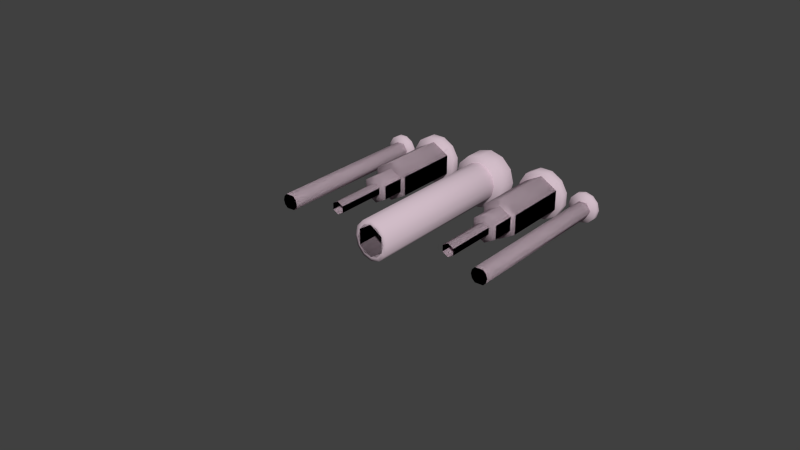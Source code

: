 # Source: pipe.blend  (saved by Blender 2.74.0; exported with 4.5.12 LTS)
import bpy
from mathutils import Matrix  # noqa: F401  (used for matrix-valued properties, if any)

bpy.ops.wm.read_factory_settings(use_empty=True)
scene = bpy.context.scene
scene.name = 'pipe.qc'

# ---- collections
col_collection_1 = bpy.data.collections.new('Collection 1'); scene.collection.children.link(col_collection_1)
col_collection_3 = bpy.data.collections.new('Collection 3'); scene.collection.children.link(col_collection_3)
col_collection_4 = bpy.data.collections.new('Collection 4'); scene.collection.children.link(col_collection_4)
col_collection_11 = bpy.data.collections.new('Collection 11'); scene.collection.children.link(col_collection_11)

# ---- materials (node trees are filled in below, after node groups)
mat_laser_emitter = bpy.data.materials.new('Laser_emitter')
mat_laser_emitter.alpha_threshold = 0.0
mat_laser_emitter.use_transparent_shadow = False
mat_laser_emitter.diffuse_color = (0.6343, 0.5032, 0.5725, 1.0)
mat_laser_emitter.roughness = 0.5
mat_wall_glass = bpy.data.materials.new('wall_glass')
mat_wall_glass.alpha_threshold = 0.0
mat_wall_glass.use_transparent_shadow = False
mat_wall_glass.diffuse_color = (0.8263, 0.9748, 0.5446, 1.0)
mat_wall_glass.roughness = 0.5

# ---- material node trees

# ---- world
world_world = bpy.data.worlds.new('World'); scene.world = world_world
world_world.color = (0.05088, 0.05088, 0.05088)
world_world.use_sun_shadow = False
world_world.sun_shadow_jitter_overblur = 0.0
world_world.cycles.sampling_method = 'MANUAL'
world_world.cycles.sample_map_resolution = 256

# ---- meshes
me_laser_emitter_center_reference = bpy.data.meshes.new('laser_emitter_center_reference')
me_laser_emitter_center_reference.from_pydata([(-11.21, -26.32, -0.458), (-11.21, -26.32, 0.2605), (-11.21, -26.32, -0.2083), (-11.17, -26.35, 0.5102), (-10.79, -26.55, 0.3046), (-11.14, -26.36, 0.3046), (-10.76, -26.57, 0.5102), (-11.14, -26.36, 0.4662), (-11.17, -26.35, 0.2605), (-11.17, -26.35, -0.2083), (-11.14, -26.36, -0.4139), (-10.79, -26.55, -0.2524), (-10.76, -26.57, -0.458), (-10.76, -26.57, -0.2083), (-10.76, -26.57, 0.2605), (-10.72, -26.59, 0.2605), (-0.5511, -26.22, -3.333), (-0.5511, -26.22, -3.496), (0.3754, -31.04, -3.496), (-0.5511, -31.04, -3.496), (0.3754, -26.22, -3.496), (0.3754, -31.04, -3.333), (-10.98, -26.88, -0.4139), (-11.32, -26.7, -0.2524), (-11.17, -26.35, -0.458), (-0.5511, -31.04, -3.333), (-0.6313, -1.906, -3.567), (-0.6313, -1.906, -3.261), (0.4556, -1.906, -3.261), (0.4556, -1.906, -3.567), (0.4556, -26.22, -3.567), (-10.72, -26.59, -0.458), (-10.72, -26.59, -0.2083), (-3.953, -31.09, 0.4081), (-3.48, -31.31, 0.4081), (-3.871, -30.97, 0.4081), (-6.631, -21.28, -1.502), (-3.398, -31.19, -0.3929), (-3.398, -31.19, -0.2459), (-3.871, -30.97, -0.3929), (-3.398, -31.19, 0.261), (-3.48, -31.31, 0.261), (1.581, -31.03, -2.463), (-0.001417, -31.03, -2.928), (-0.001417, -31.41, -2.839), (-0.8262, -31.03, -2.809), (-2.214, -31.03, -1.917), (-2.664, -31.03, -1.216), (-2.584, -31.41, -1.179), (-2.811, -31.41, -0.4041), (-2.584, -31.41, 1.179), (-1.536, -31.41, 2.388), (-2.214, -31.03, 1.917), (-1.584, -31.03, 2.463), (-0.8012, -31.41, 2.724), (-0.8262, -31.03, 2.809), (-0.001417, -31.41, 2.839), (0.7984, -31.41, 2.724), (1.533, -31.41, 2.388), (2.211, -31.03, 1.917), (2.144, -31.41, 1.859), (2.661, -31.03, 1.216), (2.896, -31.03, -0.4167), (2.211, -31.03, -1.917), (1.533, -31.41, -2.388), (-3.287, -31.34, -0.4724), (-2.811, -31.41, 0.4039), (-3.02, -31.34, 1.379), (-1.796, -31.34, 2.792), (-2.51, -31.34, 2.173), (-2.147, -31.41, 1.859), (-0.9365, -31.34, 3.184), (-0.001417, -31.34, 3.319), (2.507, -31.34, 2.173), (2.581, -31.41, 1.179), (2.809, -31.41, 0.4039), (3.018, -31.34, -1.379), (2.809, -31.41, -0.4041), (2.581, -31.41, -1.179), (2.144, -31.41, -1.859), (1.793, -31.34, -2.792), (0.7984, -31.41, -2.724), (-1.536, -31.41, -2.388), (-0.8012, -31.41, -2.724), (-1.796, -31.34, -2.792), (-0.9365, -31.34, -3.185), (-2.147, -31.41, -1.859), (-0.6313, -26.22, -3.261), (-0.6313, -26.22, -3.567), (0.3754, -26.22, -3.333), (0.4556, -26.22, -3.261), (-0.811, -20.25, 7.994), (-0.811, -20.56, 7.426), (0.2625, -26.88, 11.01), (0.8142, -20.56, 7.426), (-0.4844, -26.7, 11.36), (-0.3165, -26.88, 11.01), (-0.4256, -31.19, 3.442), (0.2917, -26.44, 11.3), (0.2917, -26.67, 11.43), (0.4071, -31.19, 3.442), (0.2542, -31.19, 3.442), (-0.2885, -26.67, 11.43), (-0.2885, -26.77, 10.7), (11.54, -1.329, -0.2519), (11.54, -1.329, 0.8552), (9.627, -10.66, 0.8552), (10.59, -10.66, 1.409), (10.59, -1.329, 1.409), (11.54, -10.66, 0.8552), (11.54, -10.66, -0.2519), (10.59, -1.329, -0.8055), (9.627, -1.329, 0.8552), (9.627, -10.66, -0.2519), (10.59, -10.66, -0.8055), (9.627, -1.329, -0.2519), (-9.568, -1.329, -0.2519), (-9.568, -10.66, 0.8552), (-0.6381, -20.56, 7.426), (0.0, 11.04, 0.0), (0.0, 11.19, 4.48), (3.88, 11.19, 2.24), (2.24, 11.19, 3.88), (4.48, 11.19, 0.0), (0.0, 11.19, -4.48), (-3.88, 11.19, -2.24), (-0.2885, -27.0, 10.83), (-7.955, -20.25, 0.614), (-7.955, -20.25, 0.7803), (-7.387, -20.56, 0.614), (-7.387, -20.56, 0.7803), (12.69, 2.0, 1.451), (8.699, -1.999, 1.451), (12.69, -1.999, 1.451), (10.69, -2.194, 0.2995), (10.69, -1.999, -2.004), (12.69, 2.0, -0.8524), (12.69, -1.999, -0.8524), (10.69, 2.0, -2.004), (8.699, -1.999, -0.8524), (0.4488, -31.12, -4.011), (0.2125, -30.94, -3.891), (-0.2885, -26.44, -11.29), (0.4071, -31.31, -3.519), (-14.99, -15.54, -0.9824), (-14.99, -15.54, 1.0), (-13.34, 12.99, -1.342), (-10.5, 12.99, -2.983), (-10.5, 1.832, -2.983), (-10.98, -26.88, -0.2524), (-10.79, -26.55, -0.4139), (-11.32, -26.7, -0.4139), (-11.14, -26.36, -0.2524), (-7.978, -20.06, -0.6297), (-8.107, -20.38, -0.6297), (-7.666, -19.93, -0.6297), (0.4017, -31.0, 3.299), (0.8029, -31.0, 3.299), (0.8029, -31.43, 3.299), (0.4017, -31.43, 3.299), (0.4017, -31.0, 3.941), (0.4017, -31.12, 3.941), (0.8029, -31.12, 3.941), (0.8029, -31.0, 3.941), (0.2584, -31.43, 3.289), (0.2584, -31.43, 3.762), (-0.2574, -31.0, 3.289), (-0.2574, -31.43, 3.289), (-0.2574, -31.43, 3.762), (0.2584, -31.0, 3.289), (-0.2574, -31.0, 3.762), (0.2584, -31.0, 3.762), (-0.8019, -31.43, 3.551), (-0.4007, -31.12, 3.941), (-0.8019, -31.43, 3.299), (-0.4007, -31.43, 3.551), (-0.4007, -31.43, 3.299), (-0.8019, -31.0, 3.941), (-8.33, -20.69, 0.3981), (-8.33, -20.69, -0.401), (3.284, -31.03, -0.4724), (2.507, -31.03, -2.174), (2.661, -31.03, -1.216), (0.8233, -31.03, -2.809), (-0.9365, -31.03, 3.184), (-0.001417, -31.03, 2.927), (0.8233, -31.03, 2.809), (1.581, -31.03, 2.463), (2.896, -31.03, 0.4165), (-1.584, -31.03, -2.463), (-1.796, -31.03, -2.792), (-3.02, -31.03, -1.379), (-2.899, -31.03, -0.4167), (-2.899, -31.03, 0.4165), (-3.287, -31.03, 0.4722), (-2.664, -31.03, 1.216), (-2.51, -31.03, 2.173), (-1.796, -31.03, 2.792), (0.9336, -31.34, -3.185), (-0.001417, -31.34, -3.319), (-0.001417, -31.03, -3.319), (0.9336, -31.03, -3.185), (-0.9365, -31.03, -3.185), (-2.51, -31.03, -2.174), (-2.51, -31.34, -2.174), (-3.287, -31.03, -0.4724), (-3.02, -31.34, -1.379), (-3.287, -31.34, 0.4722), (-3.02, -31.03, 1.379), (0.9336, -31.03, 3.184), (-0.001417, -31.03, 3.319), (0.9336, -31.34, 3.184), (1.793, -31.34, 2.792), (1.793, -31.03, 2.792), (3.018, -31.34, 1.379), (2.507, -31.03, 2.173), (3.284, -31.34, 0.4722), (3.018, -31.03, 1.379), (3.284, -31.34, -0.4724), (3.284, -31.03, 0.4722), (3.018, -31.03, -1.379), (2.507, -31.34, -2.174), (1.793, -31.03, -2.792), (0.8594, -21.12, 7.591), (0.8142, -21.06, 7.696), (0.8594, -20.69, 8.369), (0.6414, -20.75, 8.264), (-0.811, -21.06, 7.696), (-0.6381, -20.75, 8.264), (-0.4137, -20.69, 8.369), (0.6007, -26.75, 10.68), (0.2917, -27.0, 10.83), (0.2917, -26.77, 10.7), (-4.48, 14.35, 0.0), (-3.88, 14.35, 2.24), (-3.88, 11.19, 2.24), (-2.24, 11.19, 3.88), (-2.24, 14.35, 3.88), (0.0, 14.35, 4.48), (2.24, 14.35, 3.88), (3.88, 14.35, 2.24), (3.88, 11.19, -2.24), (4.48, 14.35, 0.0), (3.88, 14.35, -2.24), (2.24, 11.19, -3.88), (2.24, 14.35, -3.88), (0.0, 14.35, -4.48), (-2.24, 14.35, -3.88), (-2.24, 11.19, -3.88), (-3.88, 14.35, -2.24), (-4.48, 11.19, 0.0), (8.699, 2.0, 1.451), (10.69, 2.0, 2.603), (10.69, -1.999, 2.603), (8.699, 2.0, -0.8524), (-7.66, 1.832, 1.941), (-7.66, 1.832, -1.342), (-10.5, 1.465, 0.2995), (-13.34, 1.832, -1.342), (-13.34, 12.99, 1.941), (-3.48, -31.31, -0.2459), (-3.871, -30.97, -0.2459), (0.8142, -20.75, 8.264), (-0.6381, -20.25, 7.994), (-0.811, -20.75, 8.264), (-10.42, -1.999, -2.004), (-12.41, -1.999, -0.8524), (7.351, -20.69, 1.037), (7.663, -20.82, 1.458), (7.351, -20.69, 1.458), (32.0, -16.0, 0.9767), (32.0, -11.99, 0.9767), (32.0, -16.0, -1.028), (32.0, -11.99, -1.028), (32.0, -11.99, -32.0), (32.0, -16.0, -32.0), (-0.4137, -21.12, 7.591), (0.417, -21.12, 7.591), (1.054, -11.99, -32.0), (-1.07, -11.99, -32.0), (-32.0, -11.99, -32.0), (-6.892, -20.15, 2.043), (-0.8561, -21.12, 7.591), (0.8142, -20.25, 7.994), (-0.4256, -30.97, 3.916), (-0.4256, -31.09, 3.998), (-0.4256, -31.31, 3.525), (-0.2727, -31.09, 3.998), (-0.2727, -31.31, 3.525), (14.98, -15.54, 1.0), (29.02, -11.99, 0.9844), (14.32, -11.99, 0.9747), (0.4017, -31.43, 3.551), (7.351, -20.06, 0.6268), (7.351, -20.06, -0.6297), (7.967, -20.67, -2.142), (7.967, -20.67, -1.522), (7.967, -20.67, -0.7947), (6.889, -21.28, -1.502), (6.628, -21.28, -1.502), (7.387, -20.16, -1.502), (7.967, -20.09, -2.142), (7.426, -20.67, -2.142), (7.426, -20.67, -0.7947), (7.426, -20.67, -1.522), (7.426, -20.09, -2.142), (0.2917, -26.67, -11.42), (0.2917, -26.44, -11.29), (0.6007, -26.75, -10.68), (17.42, -13.48, -1.168), (16.9, -13.48, -0.6744), (19.26, -13.48, 0.7713), (18.74, -13.48, 1.264), (16.86, -13.48, 0.7089), (-6.631, -20.16, -0.7517), (-6.631, -21.28, -0.7517), (18.8, -13.48, -1.131), (-7.354, -20.06, -0.6297), (-7.666, -20.38, 0.6268), (-7.666, -19.93, 0.6268), (-7.225, -20.38, 0.6268), (-7.666, -20.82, 0.6268), (-8.107, -20.38, 0.6268), (-7.978, -20.69, 0.6268), (-7.978, -20.06, 0.6268), (-7.666, -20.38, -0.6297), (-7.666, -20.82, -0.6297), (-7.354, -20.69, -0.6297), (-7.354, -20.06, 0.6268), (-7.389, -20.48, -0.7517), (-7.389, -20.16, -0.7517), (-17.29, 13.71, 1.275), (-17.29, -13.48, 1.275), (10.61, 12.99, -2.983), (-19.09, -13.48, -0.6933), (-18.57, -13.48, -1.178), (-16.76, -13.48, 0.7902), (-18.67, -13.48, 1.217), (-19.15, -13.48, 0.6892), (-16.54, 13.71, 0.1068), (-16.54, -13.48, 0.1068), (-17.18, -13.48, -1.12), (-17.18, 13.71, -1.12), (-16.7, -13.48, -0.5923), (-6.892, -20.15, 1.623), (-7.429, -20.15, 1.623), (-10.79, -27.0, -0.2805), (-11.39, -26.67, -0.2805), (-11.26, -26.44, 0.2776), (-11.26, -26.44, -0.2805), (-11.39, -26.67, 0.2776), (-3.398, -31.19, 0.4081), (-0.231, -31.12, -4.011), (-0.4256, -31.09, -3.992), (-0.4256, -30.97, -3.91), (-0.4673, -31.1, -4.0), (-0.2727, -31.09, -3.992), (-0.231, -31.1, -4.0), (-0.231, -30.96, -3.902), (0.4488, -30.96, -3.902), (0.4488, -30.94, -3.891), (-0.231, -30.94, -3.891), (0.2125, -31.12, -4.011), (0.4488, -31.1, -4.0), (0.2125, -31.1, -4.0), (0.4071, -30.97, -3.91), (0.2125, -30.96, -3.902), (0.2542, -31.09, -3.992), (0.2542, -31.31, -3.519), (0.2542, -31.19, -3.437), (0.2542, -30.97, -3.91), (0.4071, -31.09, -3.992), (0.4071, -31.19, -3.437), (-0.4256, -31.19, -3.437), (-0.2727, -31.19, -3.437), (-0.2727, -30.97, -3.91), (-0.2727, -31.31, -3.519), (-0.4256, -31.31, -3.519), (-1.505, 12.0, 2.884), (-2.606, 12.0, 1.665), (0.0, 12.0, 3.33), (-1.505, -15.04, 2.884), (1.505, 12.0, 2.884), (2.606, 12.0, 1.665), (3.009, 12.0, 1e-06), (2.606, -15.04, 1.665), (2.606, 12.0, -1.665), (3.009, -15.04, -1e-06), (1.505, 12.0, -2.884), (0.0, 12.0, -3.33), (0.0, -15.04, -3.33), (-1.505, 12.0, -2.884), (-2.606, 12.0, -1.665), (-3.009, 12.0, 1e-06), (-10.79, -26.55, 0.4662), (-11.32, -26.7, 0.3046), (-11.32, -26.7, 0.4662), (-6.892, -20.61, 1.623), (-6.892, -20.61, 2.043), (-7.429, -20.61, 2.043), (-30.83, -15.54, -1.011), (-29.35, -13.43, 0.9732), (-0.9516, -16.0, 29.34), (-29.05, -11.99, 29.03), (29.33, -13.43, 1.01), (30.97, -15.54, 0.9732), (29.02, -11.99, -0.9485), (29.02, -11.99, -28.98), (29.33, -13.43, -0.9741), (29.02, -11.99, 29.07), (0.4488, -30.94, 3.897), (-0.2707, -26.57, 10.8), (-0.5303, -26.59, 10.75), (-0.2707, -26.59, 10.75), (0.2167, -26.57, 10.8), (0.4762, -26.59, 10.75), (0.2167, -26.59, 10.75), (0.4762, -26.57, 10.8), (0.4304, -26.55, 10.83), (0.4304, -26.36, 11.17), (0.2625, -26.36, 11.17), (0.2167, -26.32, 11.25), (0.2167, -26.35, 11.21), (-0.5303, -26.35, 11.21), (-0.4844, -26.36, 11.17), (-0.5303, -26.57, 10.8), (-0.3165, -26.55, 10.83), (-0.2707, -26.35, 11.21), (0.417, -20.69, 8.369), (-0.2707, -26.32, 11.25), (-0.8561, -20.69, 8.369), (-0.5303, -26.32, 11.25), (-11.55, 12.81, 4.204), (-14.41, 12.81, 1.346), (-10.5, 12.79, 0.2995), (7.426, -20.09, -1.522), (7.426, -20.09, -0.7947), (7.967, -20.09, -1.522), (-11.49, -1.329, 0.8552), (-11.49, -10.66, -0.2519), (-10.53, -10.66, -0.8055), (-10.53, -1.329, -0.8055), (-11.49, -1.329, -0.2519), (-9.568, -10.66, -0.2519), (-9.568, -1.329, 0.8552), (-7.387, -20.56, -0.6169), (7.967, -20.09, -0.7947), (6.628, -20.16, -0.7517), (6.889, -21.28, -0.7517), (7.663, -20.38, -0.6297), (7.975, -20.06, -0.6297), (7.351, -20.69, -0.6297), (7.663, -19.93, 0.6268), (7.663, -20.38, 0.6268), (7.975, -20.69, 0.6268), (8.104, -20.38, 0.6268), (-0.9865, -11.99, -15.61), (1.033, -11.99, -15.61), (-1.011, -15.54, -16.43), (1.059, -15.54, -16.43), (19.3, -13.48, -0.6119), (18.8, 13.71, -1.131), (19.46, 13.71, 0.08452), (19.46, -13.48, 0.08452), (18.74, 13.71, 1.264), (0.9849, -15.54, -31.0), (-11.49, -10.66, 0.8552), (-10.53, -1.329, 1.409), (-10.53, -10.66, 1.409), (7.387, -20.16, -0.7517), (-7.387, -20.56, -0.7832), (-0.2727, -31.19, 3.442), (0.4071, -31.31, 3.525), (0.4071, -30.97, 3.916), (0.2542, -31.31, 3.525), (0.2542, -31.09, 3.998), (-0.3165, -26.36, 11.17), (-0.3165, -26.7, 11.36), (0.6414, -21.06, 7.696), (0.6414, -20.56, 7.426), (0.6414, -20.25, 7.994), (0.7815, -20.16, 6.67), (0.7815, -20.16, 7.428), (1.561, -21.28, 6.93), (0.7815, -20.48, 7.428), (1.561, -20.16, 7.428), (1.561, -20.48, 7.428), (16.7, -13.48, 0.0124), (17.42, 13.71, -1.168), (17.36, 13.71, 1.228), (16.7, 13.71, 0.0124), (17.36, -13.48, 1.228), (1.561, -20.16, 6.67), (1.561, -21.28, 6.67), (0.7815, -21.28, 6.67), (-0.6381, -21.06, 7.696), (-7.389, -20.48, -1.502), (-7.389, -20.16, -1.502), (-6.631, -20.16, -1.502), (-0.6515, -20.69, 7.393), (0.6547, -20.69, 7.393), (0.6547, -20.82, 7.705), (-0.6515, -20.69, 8.017), (-0.6515, -20.06, 8.017), (-0.6515, -20.38, 8.146), (0.6547, -19.93, 7.705), (-0.6515, -19.93, 7.705), (0.6547, -20.06, 7.393), (-0.6515, -20.38, 7.264), (-0.6515, -20.06, 7.393), (-0.7783, -20.16, 7.428), (-1.558, -20.16, 7.428), (-10.5, 1.832, 3.582), (-13.34, 1.832, 1.941), (-7.657, -21.06, -0.7832), (0.2625, -26.7, 11.36), (0.2625, -26.55, 10.83), (0.4304, -26.88, 11.01), (0.4304, -26.7, 11.36), (-0.4844, -26.88, 11.01), (-0.4844, -26.55, 10.83), (-0.7783, -20.48, 7.428), (-1.558, -21.28, 6.93), (-0.7783, -21.28, 6.67), (-1.558, -20.48, 7.428), (-0.7783, -20.16, 6.67), (-8.422, -1.999, -0.8524), (-8.422, 2.0, -0.8524), (-10.42, 2.0, -2.004), (-10.42, 2.0, 2.603), (-8.422, 2.0, 1.451), (7.663, -19.93, -0.6297), (-6.891, -21.28, -1.502), (-6.891, -21.28, -0.7517), (7.975, -20.06, 0.6268), (-10.98, -26.88, 0.4662), (-10.98, -26.88, 0.3046), (7.975, -20.06, 1.037), (7.975, -20.06, 1.458), (7.663, -19.93, 1.458), (7.663, -19.93, 1.037), (7.222, -20.38, 1.037), (7.426, -20.09, 2.139), (7.967, -20.09, 2.139), (-7.225, -20.38, -0.6297), (-7.354, -20.69, 0.6268), (-7.978, -20.69, -0.6297), (-10.5, 12.99, 3.582), (-30.83, -15.54, 0.9732), (7.663, -20.82, 1.037), (7.975, -20.69, 1.458), (-3.717, -31.43, 0.2463), (-3.717, -31.0, -0.2499), (-3.717, -31.43, -0.2499), (-3.245, -31.43, -0.2499), (-3.245, -31.0, 0.2463), (-3.245, -31.43, 0.2463), (-3.245, -31.0, -0.2499), (-3.717, -31.0, 0.2463), (-3.254, -31.0, 0.7701), (-3.254, -31.43, 0.7701), (-3.896, -31.12, 0.7701), (-3.896, -31.12, 0.3841), (-3.506, -31.43, 0.7701), (-3.254, -31.43, 0.3841), (-3.896, -31.0, 0.3841), (-3.896, -31.0, 0.7701), (14.32, -11.99, -0.9568), (30.97, -15.54, -1.011), (1.054, -16.0, -32.0), (-1.07, -16.0, -29.02), (-1.07, -16.0, -32.0), (-1.07, -15.54, -31.0), (1.054, -15.54, -31.0), (29.33, -16.0, 29.38), (29.33, -16.0, 1.04), (29.33, -16.0, -0.9643), (-0.9516, -16.0, 32.0), (1.128, -16.0, 32.0), (-32.0, -16.0, -32.0), (-29.35, -16.0, 29.34), (1.095, -15.54, 30.93), (1.019, -15.54, 16.4), (0.9945, -11.99, 15.57), (14.98, -15.54, -0.9824), (-18.67, 13.71, 1.217), (-18.57, 13.71, -1.178), (-19.31, -13.48, -0.009836), (-19.31, 13.71, -0.009835), (0.4762, -26.32, 11.25), (0.4762, -26.35, 11.21), (7.222, -20.38, 1.458), (6.628, -20.16, 0.7488), (7.426, -20.15, 2.043), (6.889, -20.15, 2.043), (6.889, -20.15, 1.623), (7.426, -20.15, 1.623), (6.889, -20.61, 2.043), (6.889, -20.61, 1.623), (7.426, -20.61, 2.043), (7.975, -20.69, -0.6297), (8.104, -20.38, -0.6297), (7.387, -20.48, 1.499), (6.889, -21.28, 1.499), (7.663, -20.82, -0.6297), (6.628, -21.28, 0.7488), (6.889, -21.28, 0.7488), (7.663, -20.82, 0.6268), (7.387, -20.48, 0.7488), (6.628, -21.28, -0.7517), (7.222, -20.38, -0.6297), (7.351, -20.69, 0.6268), (7.222, -20.38, 0.6268), (6.628, -20.16, -1.502), (-17.29, 13.19, 2.385), (-16.2, 13.19, 1.759), (-15.57, 13.19, -0.5791), (-15.57, 13.19, 0.6737), (-17.91, 13.16, 0.0473), (-17.29, 13.19, -2.291), (-18.54, 13.19, -2.291), (-20.25, 13.19, -0.5791), (-20.25, 13.19, 0.6737), (-18.54, 13.19, 2.385), (7.967, -20.67, 0.7919), (7.426, -20.09, 0.7919), (7.426, -20.15, -1.626), (6.889, -20.15, -2.045), (6.889, -20.15, -1.626), (6.889, -20.61, -1.626), (6.628, -20.16, 1.499), (7.387, -20.16, 1.499), (7.387, -20.16, 0.7488), (7.426, -20.61, -1.626), (7.426, -20.61, -2.045), (6.889, -20.61, -2.045), (7.426, -20.15, -2.045), (7.387, -20.48, -1.502), (7.387, -20.48, -0.7517), (13.45, 1.832, 1.941), (13.45, 12.99, 1.941), (-0.4673, -30.94, -3.891), (-0.5974, -26.75, -10.68), (-0.5974, -27.03, -10.83), (-0.4673, -30.96, -3.902), (-0.4673, -31.12, -4.011), (-0.2885, -26.67, -11.42), (-0.4007, -31.0, 3.299), (-0.4007, -31.0, 3.941), (-16.2, 14.01, 1.759), (-17.29, 14.01, 2.385), (-18.54, 14.01, 2.385), (-19.62, 14.01, 1.759), (-19.62, 13.19, 1.759), (-20.25, 14.01, 0.6737), (-19.62, 14.01, -1.664), (-20.25, 14.01, -0.5791), (-19.62, 13.19, -1.664), (-18.54, 14.01, -2.291), (-17.29, 14.01, -2.291), (-16.2, 14.01, -1.664), (-16.2, 13.19, -1.664), (-15.57, 14.01, -0.5791), (-15.57, 14.01, 0.6737), (6.705, 14.25, 1.346), (6.705, 14.25, -0.7467), (6.705, 12.81, 1.346), (7.752, 14.25, 3.158), (7.752, 12.81, 3.158), (9.563, 12.81, 4.204), (9.563, 14.25, 4.204), (11.66, 12.81, 4.204), (13.47, 12.81, 3.158), (11.66, 14.25, 4.204), (13.47, 14.25, 3.158), (14.51, 14.25, 1.346), (13.47, 12.81, -2.559), (14.51, 14.25, -0.7467), (13.47, 14.25, -2.559), (11.66, 14.25, -3.605), (9.563, 14.25, -3.605), (7.752, 12.81, -2.559), (7.752, 14.25, -2.559), (-10.66, -26.77, 0.2776), (-10.79, -27.0, 0.2776), (-10.8, -27.03, 0.5749), (-10.66, -26.77, -0.2805), (-10.65, -26.75, 0.5749), (-10.65, -26.75, -0.5777), (-3.48, -31.31, -0.3929), (-7.429, -20.67, 0.7919), (-7.429, -20.61, 1.623), (-7.429, -20.67, 1.519), (-7.429, -20.67, 2.139), (-7.429, -20.15, 2.043), (-7.429, -20.09, 2.139), (-7.97, -20.09, 0.7919), (-0.4673, -30.94, 3.897), (-0.231, -30.94, 3.897), (0.2125, -30.96, 3.908), (-0.231, -30.96, 3.908), (0.2125, -30.94, 3.897), (0.2125, -31.1, 4.005), (0.2542, -30.97, 3.916), (0.4071, -31.09, 3.998), (0.4488, -31.1, 4.005), (-0.231, -31.1, 4.005), (-0.4673, -31.12, 4.016), (-0.4673, -31.1, 4.005), (-0.2727, -30.97, 3.916), (0.6007, -27.03, 10.84), (0.4488, -30.96, 3.908), (-0.5974, -26.75, 10.68), (-0.4673, -30.96, 3.908), (-0.2885, -26.44, 11.3), (-7.97, -20.67, 0.7919), (7.767, 12.99, -1.342), (7.767, 12.99, 1.941), (7.767, 1.832, 1.941), (10.61, 12.99, 3.582), (3.248, -31.0, 0.3841), (3.89, -31.0, 0.7701), (3.89, -31.0, 0.3841), (3.89, -31.12, 0.3841), (7.767, 1.832, -1.342), (10.61, 1.465, 0.2995), (10.61, 1.832, 3.582), (10.61, 1.832, -2.983), (3.89, -31.12, 0.7701), (3.248, -31.43, 0.7701), (3.5, -31.43, 0.3841), (3.248, -31.43, 0.3841), (3.248, -31.0, 0.7701), (3.711, -31.0, -0.2499), (3.238, -31.0, 0.2463), (3.238, -31.0, -0.2499), (3.711, -31.0, 0.2463), (3.238, -31.43, 0.2463), (3.711, -31.43, -0.2499), (3.238, -31.43, -0.2499), (3.711, -31.43, 0.2463), (-7.429, -20.09, 1.519), (-7.97, -20.09, 2.139), (-7.429, -20.09, 0.7919), (-7.97, -20.09, 1.519), (10.66, -26.77, -0.2805), (3.846, -30.94, 0.2209), (11.26, -26.44, 0.2776), (3.473, -31.31, -0.3929), (11.26, -26.44, -0.2805), (3.391, -31.19, 0.4081), (3.473, -31.31, 0.261), (3.391, -31.19, 0.261), (10.8, -27.03, 0.5749), (10.64, -26.75, 0.5749), (3.857, -30.96, 0.4482), (3.846, -30.94, 0.4482), (10.78, -27.0, 0.2776), (11.38, -26.67, 0.2776), (11.38, -26.67, -0.2805), (3.965, -31.12, 0.4482), (3.954, -31.1, 0.2209), (3.965, -31.12, -0.2058), (3.857, -30.96, 0.2209), (3.846, -30.94, -0.2058), (3.857, -30.96, -0.2058), (3.846, -30.94, -0.4331), (3.947, -31.09, -0.2459), (3.954, -31.1, -0.2058), (3.865, -30.97, -0.2459), (3.954, -31.1, 0.4482), (3.865, -30.97, 0.4081), (3.947, -31.09, 0.4081), (3.947, -31.09, -0.3929), (3.473, -31.31, -0.2459), (3.391, -31.19, -0.2459), (3.391, -31.19, -0.3929), (3.865, -30.97, -0.3929), (3.865, -30.97, 0.261), (3.947, -31.09, 0.261), (3.473, -31.31, 0.4081), (-3.972, -31.12, -0.4331), (-3.961, -31.1, -0.4331), (-3.972, -31.12, 0.2209), (-3.961, -31.1, 0.2209), (-3.953, -31.09, -0.2459), (-3.961, -31.1, -0.2058), (-3.953, -31.09, -0.3929), (-3.852, -30.94, 0.2209), (-3.863, -30.96, -0.2058), (-3.852, -30.94, -0.2058), (-3.852, -30.94, -0.4331), (-3.852, -30.94, 0.4482), (-3.863, -30.96, 0.2209), (-3.953, -31.09, 0.261), (-3.871, -30.97, 0.261), (-3.863, -30.96, -0.4331), (-10.8, -27.03, -0.5777), (-3.972, -31.12, 0.4482), (-3.972, -31.12, -0.2058), (-3.254, -31.43, -0.3877), (-3.506, -31.43, -0.7737), (-3.506, -31.43, -0.3877), (-3.254, -31.43, -0.7737), (-3.896, -31.0, -0.7737), (-3.896, -31.12, -0.3877), (-3.254, -31.0, -0.3877), (-3.254, -31.0, -0.7737), (-3.896, -31.0, -0.3877), (-14.33, -11.99, 0.9747), (-29.05, -11.99, 0.9475), (-7.955, -20.25, -0.7832), (-7.955, -20.25, -0.6169), (-11.21, -26.32, 0.5102), (-8.33, -20.69, 0.8237), (-10.72, -26.59, 0.5102), (-7.552, -21.12, 0.8237), (-12.41, 2.0, 1.451), (-12.41, -1.999, 1.451), (-12.41, 2.0, -0.8524), (29.33, -16.0, -28.98), (1.003, -11.99, -29.02), (1.054, -16.0, -29.02), (1.054, -13.43, -29.02), (-1.07, -13.43, -29.02), (-29.35, -16.0, -29.02), (-1.027, -11.99, -29.02), (-29.05, -11.99, -29.02), (-29.35, -16.0, -1.02), (-29.35, -16.0, 0.9818), (-0.9769, -13.43, 29.34), (-1.051, -15.54, 16.4), (-1.025, -11.99, 15.57), (-0.9534, -11.99, 29.03), (14.51, 12.81, 1.346), (10.61, 12.79, 0.2995), (14.51, 12.81, -0.7467), (11.66, 12.81, -3.605), (9.563, 12.81, -3.605), (6.705, 12.81, -0.7467), (18.02, 14.01, 2.668), (16.81, 13.19, 2.343), (16.81, 14.01, 2.343), (15.93, 14.01, 1.457), (15.6, 14.01, 0.2473), (15.93, 14.01, -0.9629), (16.81, 14.01, -1.849), (18.02, 14.01, -2.173), (16.81, 13.19, -1.849), (18.02, 13.19, -2.173), (19.23, 14.01, -1.849), (19.23, 13.19, -1.849), (20.12, 14.01, -0.9629), (20.44, 13.19, 0.2473), (20.44, 14.01, 0.2473), (20.12, 14.01, 1.457), (19.23, 14.01, 2.343), (15.93, 13.19, 1.457), (18.02, 13.19, 2.668), (19.23, 13.19, 2.343), (20.12, 13.19, 1.457), (20.12, 13.19, -0.9629), (15.93, 13.19, -0.9629), (18.02, 13.16, 0.2473), (15.6, 13.19, 0.2473), (0.9849, -13.43, -31.0), (0.9614, -11.99, -31.0), (2.07, -15.15, -1.323), (1.195, -15.15, -2.291), (1.505, -15.04, -2.884), (0.0, -15.15, -2.646), (-1.505, -15.04, -2.884), (-2.07, -15.15, -1.323), (-1.195, -15.15, -2.291), (-2.606, -15.04, -1.665), (-3.009, -15.04, -1e-06), (-2.391, -15.15, -1e-06), (-2.606, -15.04, 1.665), (-2.07, -15.15, 1.323), (-1.195, -15.15, 2.291), (0.0, -15.15, 2.646), (0.0, -15.04, 3.33), (1.505, -15.04, 2.884), (1.195, -15.15, 2.291), (2.07, -15.15, 1.323), (2.391, -15.15, -1e-06), (2.606, -15.04, -1.665), (-1.087, -15.54, -31.0), (-1.087, -13.43, -31.0), (-1.059, -11.99, -31.0), (-8.422, -1.999, 1.451), (-10.42, -1.999, 2.603), (-10.42, -2.194, 0.2995), (-8.225, -20.75, -0.7832), (-7.552, -21.12, -0.8266), (-7.657, -21.06, -0.6169), (-7.552, -21.12, -0.401), (-7.657, -21.06, 0.7803), (-8.225, -20.75, 0.7803), (-8.225, -20.75, 0.614), (-7.657, -21.06, 0.614), (-7.552, -21.12, 0.3981), (-8.225, -20.75, -0.6169), (-8.33, -20.69, -0.8266), (-3.896, -31.12, -0.7737), (0.7815, -21.28, 6.93), (-3.961, -31.1, 0.4482), (-3.863, -30.96, 0.4482), (0.6547, -20.38, 7.705), (0.6547, -20.06, 8.017), (0.6547, -20.38, 8.146), (0.6547, -20.69, 8.017), (0.6547, -20.38, 7.264), (-0.6515, -20.38, 7.705), (-0.6515, -20.82, 7.705), (-0.7783, -21.28, 6.93), (-1.558, -21.28, 6.67), (-1.558, -20.16, 6.67), (0.8029, -31.43, 3.551), (-7.66, 12.99, -1.342), (-7.66, 12.99, 1.941), (-3.254, -31.0, 0.3841), (-3.506, -31.43, 0.3841), (-0.231, -31.12, 4.016), (-0.5974, -27.03, 10.84), (0.2125, -31.12, 4.016), (0.4488, -31.12, 4.016), (1.067, -11.99, 29.03), (-32.0, -11.99, 32.0), (-32.0, -16.0, 32.0), (-0.9516, -11.99, 32.0), (1.128, -11.99, 32.0), (32.0, -16.0, 32.0), (32.0, -11.99, 32.0), (-29.05, -11.99, -0.9853), (-14.33, -11.99, -0.9568), (-29.35, -13.43, -1.011), (-32.0, -11.99, 0.9818), (-32.0, -11.99, -1.02), (-32.0, -16.0, 0.9818), (-32.0, -16.0, -1.02), (1.095, -13.43, 29.34), (-0.9769, -15.54, 30.93), (1.128, -16.0, 29.34), (10.66, -26.77, 0.2776), (10.78, -27.0, -0.2805), (10.64, -26.75, -0.5777), (3.857, -30.96, -0.4331), (3.965, -31.12, -0.4331), (3.954, -31.1, -0.4331), (7.967, -20.09, 0.7919), (7.967, -20.09, 1.519), (10.8, -27.03, -0.5777), (3.965, -31.12, 0.2209), (3.5, -31.43, 0.7701), (-7.97, -20.67, 2.139), (-7.97, -20.67, 1.519), (7.663, -20.38, 1.458), (8.104, -20.38, 1.458), (7.351, -20.06, 1.458), (7.351, -20.06, 1.037), (7.663, -20.38, 1.037), (8.104, -20.38, 1.037), (7.975, -20.69, 1.037), (7.426, -20.09, 1.519), (7.426, -20.67, 0.7919), (7.426, -20.67, 1.519), (7.426, -20.67, 2.139), (7.967, -20.67, 1.519), (7.967, -20.67, 2.139), (7.426, -20.61, 1.623), (-11.55, 14.25, 4.204), (-13.36, 14.25, 3.158), (-13.36, 12.81, 3.158), (-14.41, 14.25, 1.346), (-14.41, 14.25, -0.7467), (-14.41, 12.81, -0.7467), (-13.36, 12.81, -2.559), (-13.36, 14.25, -2.559), (-11.55, 12.81, -3.605), (-11.55, 14.25, -3.605), (-7.644, 12.81, -2.559), (-9.456, 12.81, -3.605), (-9.456, 14.25, -3.605), (-7.644, 14.25, -2.559), (-6.598, 12.81, -0.7467), (-6.598, 14.25, -0.7467), (-6.598, 14.25, 1.346), (-6.598, 12.81, 1.346), (-7.644, 12.81, 3.158), (-7.644, 14.25, 3.158), (-9.456, 14.25, 4.204), (-9.456, 12.81, 4.204), (6.628, -21.28, 1.499), (-0.8019, -31.0, 3.299), (-0.8019, -31.12, 3.941), (-0.2885, -26.77, -10.69), (-0.2885, -27.0, -10.82), (0.2917, -27.0, -10.82), (0.6007, -27.03, -10.83), (0.2917, -26.77, -10.69), (13.45, 1.832, -1.342), (13.45, 12.99, -1.342), (16.77, 12.52, 2.422)], [], [(586, 587, 588), (986, 987, 988), (104, 109, 110), (104, 105, 109), (106, 108, 112), (106, 107, 108), (109, 108, 107), (109, 105, 108), (110, 111, 104), (110, 114, 111), (112, 113, 106), (112, 115, 113), (115, 114, 113), (115, 111, 114), (116, 117, 443), (116, 444, 117), (119, 250, 125), (235, 250, 119), (119, 236, 235), (119, 120, 236), (122, 120, 119), (121, 122, 119), (123, 121, 119), (241, 123, 119), (244, 241, 119), (119, 124, 244), (119, 248, 124), (119, 125, 248), (252, 133, 131), (252, 253, 133), (134, 132, 139), (253, 132, 134), (133, 253, 134), (137, 133, 134), (134, 135, 137), (134, 139, 135), (133, 136, 131), (133, 137, 136), (137, 138, 136), (137, 135, 138), (138, 139, 254), (138, 135, 139), (146, 148, 258), (146, 147, 148), (233, 250, 235), (233, 235, 234), (236, 234, 235), (236, 237, 234), (120, 237, 236), (120, 238, 237), (122, 238, 120), (122, 239, 238), (121, 239, 122), (121, 240, 239), (123, 240, 121), (123, 242, 240), (241, 242, 123), (241, 243, 242), (244, 243, 241), (244, 245, 243), (124, 245, 244), (124, 246, 245), (248, 246, 124), (248, 247, 246), (125, 247, 248), (125, 249, 247), (249, 125, 250), (249, 250, 233), (251, 253, 252), (251, 132, 253), (254, 132, 251), (254, 139, 132), (257, 512, 513), (257, 255, 512), (257, 256, 255), (256, 257, 148), (148, 257, 258), (513, 258, 257), (146, 513, 259), (146, 258, 513), (528, 266, 819), (528, 265, 266), (460, 309, 316), (463, 309, 460), (463, 310, 309), (310, 463, 311), (310, 311, 487), (487, 311, 312), (487, 312, 313), (491, 313, 312), (316, 488, 461), (316, 309, 488), (464, 491, 312), (464, 489, 491), (585, 332, 331), (585, 337, 332), (586, 341, 335), (586, 342, 341), (333, 724, 716), (333, 727, 724), (343, 335, 341), (340, 335, 343), (340, 334, 335), (334, 340, 336), (334, 336, 587), (587, 336, 332), (587, 332, 338), (337, 338, 332), (332, 339, 331), (332, 340, 339), (340, 342, 339), (340, 341, 342), (340, 343, 341), (332, 336, 340), (875, 379, 393), (875, 877, 379), (378, 379, 877), (378, 877, 381), (380, 378, 381), (380, 381, 881), (382, 380, 881), (382, 881, 882), (882, 383, 382), (882, 385, 383), (384, 383, 385), (384, 385, 387), (387, 386, 384), (387, 886, 386), (386, 886, 869), (386, 869, 388), (869, 389, 388), (869, 390, 389), (390, 391, 389), (390, 871, 391), (392, 391, 871), (392, 871, 874), (874, 393, 392), (874, 875, 393), (434, 973, 433), (434, 432, 973), (434, 992, 432), (434, 989, 992), (434, 988, 989), (434, 985, 988), (434, 981, 985), (434, 982, 981), (434, 979, 982), (434, 977, 979), (434, 976, 977), (433, 976, 434), (438, 439, 466), (438, 442, 439), (440, 442, 441), (440, 439, 442), (443, 441, 116), (443, 440, 441), (444, 468, 117), (444, 467, 468), (461, 460, 316), (461, 463, 460), (461, 462, 463), (462, 311, 463), (462, 312, 311), (462, 464, 312), (466, 467, 438), (466, 468, 467), (487, 309, 310), (487, 488, 309), (487, 490, 488), (487, 489, 490), (487, 491, 489), (487, 313, 491), (259, 512, 547), (259, 513, 512), (890, 527, 530), (890, 526, 527), (526, 528, 527), (526, 265, 528), (529, 890, 530), (529, 891, 890), (547, 255, 920), (547, 512, 255), (585, 338, 337), (585, 587, 338), (585, 588, 587), (586, 334, 587), (586, 335, 334), (614, 618, 615), (617, 615, 618), (616, 617, 618), (661, 616, 618), (619, 661, 618), (620, 619, 618), (618, 657, 620), (618, 621, 657), (618, 622, 621), (653, 622, 618), (653, 618, 623), (623, 618, 614), (719, 639, 640), (719, 726, 639), (649, 617, 663), (649, 615, 617), (615, 649, 650), (615, 650, 614), (623, 614, 650), (623, 650, 651), (652, 623, 651), (652, 653, 623), (653, 652, 654), (653, 654, 622), (622, 654, 656), (622, 656, 621), (655, 621, 656), (655, 657, 621), (655, 620, 657), (655, 658, 620), (659, 620, 658), (659, 619, 620), (619, 659, 660), (619, 660, 661), (661, 660, 662), (661, 662, 616), (617, 616, 662), (617, 662, 663), (666, 665, 839), (666, 664, 665), (668, 664, 666), (668, 667, 664), (669, 667, 668), (669, 670, 667), (671, 670, 669), (671, 673, 670), (672, 673, 671), (672, 674, 673), (834, 674, 672), (834, 675, 674), (836, 675, 834), (836, 677, 675), (676, 677, 836), (676, 678, 677), (837, 678, 676), (837, 679, 678), (838, 679, 837), (838, 680, 679), (681, 680, 838), (681, 682, 680), (839, 682, 681), (839, 665, 682), (716, 724, 718), (716, 718, 717), (726, 717, 718), (726, 719, 717), (727, 725, 724), (724, 725, 718), (718, 725, 726), (726, 725, 639), (639, 725, 1001), (1001, 725, 727), (817, 891, 529), (817, 818, 891), (819, 818, 817), (819, 266, 818), (835, 666, 839), (668, 666, 835), (669, 668, 835), (671, 669, 835), (672, 671, 835), (834, 672, 835), (836, 834, 835), (676, 836, 835), (837, 676, 835), (838, 837, 835), (681, 838, 835), (839, 681, 835), (841, 858, 840), (841, 840, 842), (857, 841, 842), (857, 842, 843), (864, 857, 843), (864, 843, 844), (862, 864, 844), (862, 844, 845), (848, 862, 845), (848, 845, 846), (847, 848, 846), (847, 849, 848), (847, 851, 849), (847, 850, 851), (850, 861, 851), (850, 852, 861), (861, 852, 854), (861, 854, 853), (853, 854, 855), (853, 855, 860), (860, 855, 856), (860, 856, 859), (859, 856, 840), (859, 840, 858), (864, 863, 857), (857, 863, 841), (841, 863, 858), (858, 863, 859), (859, 863, 860), (860, 863, 853), (861, 853, 863), (863, 851, 861), (863, 849, 851), (848, 849, 863), (862, 848, 863), (863, 864, 862), (867, 868, 869), (870, 869, 868), (870, 390, 869), (873, 390, 870), (873, 871, 390), (872, 871, 873), (872, 874, 871), (876, 874, 872), (876, 875, 874), (877, 875, 876), (877, 876, 878), (878, 381, 877), (878, 879, 381), (879, 881, 381), (879, 880, 881), (880, 882, 881), (880, 883, 882), (385, 882, 883), (385, 883, 884), (884, 387, 385), (884, 885, 387), (886, 387, 885), (886, 885, 867), (867, 869, 886), (526, 890, 892), (890, 891, 892), (891, 818, 892), (892, 818, 266), (892, 266, 265), (892, 265, 526), (919, 148, 147), (919, 256, 148), (920, 256, 919), (920, 255, 256), (432, 971, 972), (432, 972, 973), (973, 972, 974), (973, 974, 433), (975, 433, 974), (975, 976, 433), (975, 977, 976), (975, 978, 977), (978, 979, 977), (978, 980, 979), (980, 982, 979), (980, 983, 982), (983, 981, 982), (983, 984, 981), (984, 985, 981), (984, 986, 985), (986, 988, 985), (988, 987, 990), (988, 990, 989), (989, 990, 991), (989, 991, 992), (992, 991, 971), (992, 971, 432), (1002, 727, 333), (1002, 1001, 727), (640, 1001, 1002), (640, 639, 1001)])
me_laser_emitter_center_reference.polygons.foreach_set('use_smooth', [True] * 372)
_uv = me_laser_emitter_center_reference.uv_layers.new(name='UVMap')
_uv.uv.foreach_set('vector', [0.7422, -0.3107, 0.7332, -0.07216, 0.7332, -0.3107, 0.7064, -0.1639, 0.7064, -0.176, 0.7146, -0.176, 0.7737, -0.4204, 0.7786, -0.365, 0.7737, -0.365, 0.7737, -0.4204, 0.7786, -0.4204, 0.7786, -0.365, 0.7592, -0.365, 0.7543, -0.4204, 0.7592, -0.4204, 0.7592, -0.365, 0.7543, -0.365, 0.7543, -0.4204, 0.7786, -0.365, 0.7835, -0.4204, 0.7835, -0.365, 0.7786, -0.365, 0.7786, -0.4204, 0.7835, -0.4204, 0.7737, -0.365, 0.7689, -0.4204, 0.7737, -0.4204, 0.7737, -0.365, 0.7689, -0.365, 0.7689, -0.4204, 0.7592, -0.4204, 0.764, -0.365, 0.7592, -0.365, 0.7592, -0.4204, 0.764, -0.4204, 0.764, -0.365, 0.764, -0.4204, 0.7689, -0.365, 0.764, -0.365, 0.764, -0.4204, 0.7689, -0.4204, 0.7689, -0.365, 0.7737, -0.4204, 0.7786, -0.365, 0.7737, -0.365, 0.7737, -0.4204, 0.7786, -0.4204, 0.7786, -0.365, 0.5073, -0.5356, 0.4795, -0.5356, 0.4833, -0.5495, 0.4833, -0.5217, 0.4795, -0.5356, 0.5073, -0.5356, 0.5073, -0.5356, 0.4934, -0.5115, 0.4833, -0.5217, 0.5073, -0.5356, 0.5073, -0.5078, 0.4934, -0.5115, 0.5212, -0.5115, 0.5073, -0.5078, 0.5073, -0.5356, 0.5314, -0.5217, 0.5212, -0.5115, 0.5073, -0.5356, 0.5351, -0.5356, 0.5314, -0.5217, 0.5073, -0.5356, 0.5314, -0.5495, 0.5351, -0.5356, 0.5073, -0.5356, 0.5212, -0.5597, 0.5314, -0.5495, 0.5073, -0.5356, 0.5073, -0.5356, 0.5073, -0.5634, 0.5212, -0.5597, 0.5073, -0.5356, 0.4934, -0.5597, 0.5073, -0.5634, 0.5073, -0.5356, 0.4833, -0.5495, 0.4934, -0.5597, 0.009489, -0.9905, 0.03542, -0.9773, 0.009489, -0.9773, 0.009489, -0.9905, 0.03542, -0.9905, 0.03542, -0.9773, 0.2103, -0.6033, 0.1966, -0.5954, 0.1966, -0.6112, 0.2103, -0.5875, 0.1966, -0.5954, 0.2103, -0.6033, 0.224, -0.5954, 0.2103, -0.5875, 0.2103, -0.6033, 0.224, -0.6112, 0.224, -0.5954, 0.2103, -0.6033, 0.2103, -0.6033, 0.2103, -0.6191, 0.224, -0.6112, 0.2103, -0.6033, 0.1966, -0.6112, 0.2103, -0.6191, 0.03542, -0.9773, 0.009489, -0.9642, 0.009489, -0.9773, 0.03542, -0.9773, 0.03542, -0.9642, 0.009489, -0.9642, 0.03542, -0.9642, 0.009489, -0.9511, 0.009489, -0.9642, 0.03542, -0.9642, 0.03542, -0.9511, 0.009489, -0.9511, 0.009489, -0.9511, 0.03542, -0.938, 0.009489, -0.938, 0.009489, -0.9511, 0.03542, -0.9511, 0.03542, -0.938, 0.04262, -0.1946, 0.06233, -0.1233, 0.04262, -0.1233, 0.04262, -0.1946, 0.06233, -0.1946, 0.06233, -0.1233, 0.6492, -0.4371, 0.6759, -0.4371, 0.6759, -0.4204, 0.6492, -0.4371, 0.6759, -0.4204, 0.6492, -0.4204, 0.6759, -0.4037, 0.6492, -0.4204, 0.6759, -0.4204, 0.6759, -0.4037, 0.6492, -0.4037, 0.6492, -0.4204, 0.6759, -0.387, 0.6492, -0.4037, 0.6759, -0.4037, 0.6759, -0.387, 0.6492, -0.387, 0.6492, -0.4037, 0.6759, -0.5706, 0.6492, -0.5873, 0.6759, -0.5873, 0.6759, -0.5706, 0.6492, -0.5706, 0.6492, -0.5873, 0.6759, -0.5539, 0.6492, -0.5706, 0.6759, -0.5706, 0.6759, -0.5539, 0.6492, -0.5539, 0.6492, -0.5706, 0.6759, -0.5372, 0.6492, -0.5539, 0.6759, -0.5539, 0.6759, -0.5372, 0.6492, -0.5372, 0.6492, -0.5539, 0.6759, -0.5205, 0.6492, -0.5372, 0.6759, -0.5372, 0.6759, -0.5205, 0.6492, -0.5205, 0.6492, -0.5372, 0.6759, -0.5039, 0.6492, -0.5205, 0.6759, -0.5205, 0.6759, -0.5039, 0.6492, -0.5039, 0.6492, -0.5205, 0.6759, -0.4872, 0.6492, -0.5039, 0.6759, -0.5039, 0.6759, -0.4872, 0.6492, -0.4872, 0.6492, -0.5039, 0.6759, -0.4705, 0.6492, -0.4872, 0.6759, -0.4872, 0.6759, -0.4705, 0.6492, -0.4705, 0.6492, -0.4872, 0.6759, -0.4538, 0.6492, -0.4705, 0.6759, -0.4705, 0.6759, -0.4538, 0.6492, -0.4538, 0.6492, -0.4705, 0.6492, -0.4538, 0.6759, -0.4538, 0.6759, -0.4371, 0.6492, -0.4538, 0.6759, -0.4371, 0.6492, -0.4371, 0.009489, -0.9249, 0.03542, -0.9118, 0.009489, -0.9118, 0.009489, -0.9249, 0.03542, -0.9249, 0.03542, -0.9118, 0.009489, -0.938, 0.03542, -0.9249, 0.009489, -0.9249, 0.009489, -0.938, 0.03542, -0.938, 0.03542, -0.9249, 0.5593, -0.8572, 0.5593, -0.8422, 0.5463, -0.8497, 0.5593, -0.8572, 0.5723, -0.8497, 0.5593, -0.8422, 0.5593, -0.8572, 0.5723, -0.8647, 0.5723, -0.8497, 0.5723, -0.8647, 0.5593, -0.8572, 0.5593, -0.8722, 0.5593, -0.8722, 0.5593, -0.8572, 0.5463, -0.8647, 0.5463, -0.8497, 0.5463, -0.8647, 0.5593, -0.8572, 0.04262, -0.1946, 0.02292, -0.1233, 0.02292, -0.1946, 0.04262, -0.1946, 0.04262, -0.1233, 0.02292, -0.1233, 0.009489, -0.9511, 0.03542, -0.938, 0.009489, -0.938, 0.009489, -0.9511, 0.03542, -0.9511, 0.03542, -0.938, 0.3342, -0.4201, 0.2978, -0.4201, 0.3227, -0.4268, 0.3409, -0.4086, 0.2978, -0.4201, 0.3342, -0.4201, 0.3409, -0.4086, 0.2912, -0.4086, 0.2978, -0.4201, 0.2912, -0.4086, 0.3409, -0.4086, 0.3409, -0.3953, 0.2912, -0.4086, 0.3409, -0.3953, 0.2912, -0.3953, 0.2912, -0.3953, 0.3409, -0.3953, 0.3342, -0.3837, 0.2912, -0.3953, 0.3342, -0.3837, 0.2978, -0.3837, 0.3094, -0.3771, 0.2978, -0.3837, 0.3342, -0.3837, 0.7512, -0.07216, 0.7422, -0.3107, 0.7512, -0.3107, 0.7512, -0.07216, 0.7422, -0.07216, 0.7422, -0.3107, 0.7692, -0.3107, 0.7782, -0.07216, 0.7692, -0.07216, 0.7692, -0.3107, 0.7782, -0.3107, 0.7782, -0.07216, 0.7782, -0.3107, 0.7692, -0.07216, 0.7692, -0.3107, 0.7782, -0.3107, 0.7782, -0.07216, 0.7692, -0.07216, 0.7422, -0.3107, 0.7512, -0.07216, 0.7422, -0.07216, 0.7422, -0.3107, 0.7512, -0.3107, 0.7512, -0.07216, 0.06233, -0.1946, 0.04262, -0.1233, 0.04262, -0.1946, 0.06233, -0.1946, 0.06233, -0.1233, 0.04262, -0.1233, 0.3342, -0.4201, 0.2978, -0.4201, 0.3227, -0.4268, 0.3409, -0.4086, 0.2978, -0.4201, 0.3342, -0.4201, 0.3409, -0.4086, 0.2912, -0.4086, 0.2978, -0.4201, 0.2912, -0.4086, 0.3409, -0.4086, 0.3409, -0.3953, 0.2912, -0.4086, 0.3409, -0.3953, 0.2912, -0.3953, 0.2912, -0.3953, 0.3409, -0.3953, 0.3342, -0.3837, 0.2912, -0.3953, 0.3342, -0.3837, 0.2978, -0.3837, 0.3094, -0.3771, 0.2978, -0.3837, 0.3342, -0.3837, 0.7692, -0.07216, 0.7602, -0.3107, 0.7692, -0.3107, 0.7692, -0.07216, 0.7602, -0.07216, 0.7602, -0.3107, 0.7602, -0.07216, 0.7512, -0.3107, 0.7602, -0.3107, 0.7602, -0.07216, 0.7512, -0.07216, 0.7512, -0.3107, 0.7602, -0.07216, 0.7557, -0.07216, 0.7512, -0.07216, 0.7692, -0.07216, 0.7647, -0.07216, 0.7602, -0.07216, 0.8391, -0.03305, 0.8209, -0.4016, 0.8391, -0.4016, 0.8391, -0.03305, 0.8209, -0.03305, 0.8209, -0.4016, 0.8042, -0.4016, 0.8209, -0.4016, 0.8209, -0.03305, 0.8042, -0.4016, 0.8209, -0.03305, 0.8042, -0.03305, 0.7887, -0.4016, 0.8042, -0.4016, 0.8042, -0.03305, 0.7887, -0.4016, 0.8042, -0.03305, 0.7887, -0.03305, 0.975, -0.4016, 0.9904, -0.4016, 0.9904, -0.03305, 0.975, -0.4016, 0.9904, -0.03305, 0.975, -0.03305, 0.975, -0.03305, 0.9582, -0.4016, 0.975, -0.4016, 0.975, -0.03305, 0.9582, -0.03305, 0.9582, -0.4016, 0.94, -0.4016, 0.9582, -0.4016, 0.9582, -0.03305, 0.94, -0.4016, 0.9582, -0.03305, 0.94, -0.03305, 0.94, -0.03305, 0.9217, -0.4016, 0.94, -0.4016, 0.94, -0.03305, 0.9217, -0.03305, 0.9217, -0.4016, 0.9217, -0.4016, 0.9217, -0.03305, 0.905, -0.03305, 0.9217, -0.4016, 0.905, -0.03305, 0.905, -0.4016, 0.905, -0.03305, 0.8896, -0.4016, 0.905, -0.4016, 0.905, -0.03305, 0.8896, -0.03305, 0.8896, -0.4016, 0.8896, -0.03305, 0.8741, -0.4016, 0.8896, -0.4016, 0.8896, -0.03305, 0.8741, -0.03305, 0.8741, -0.4016, 0.8574, -0.4016, 0.8741, -0.4016, 0.8741, -0.03305, 0.8574, -0.4016, 0.8741, -0.03305, 0.8574, -0.03305, 0.8574, -0.03305, 0.8391, -0.4016, 0.8574, -0.4016, 0.8574, -0.03305, 0.8391, -0.03305, 0.8391, -0.4016, 0.5297, -0.4697, 0.5151, -0.4551, 0.5098, -0.4644, 0.5297, -0.4697, 0.5244, -0.4498, 0.5151, -0.4551, 0.5297, -0.4697, 0.5351, -0.4498, 0.5244, -0.4498, 0.5297, -0.4697, 0.5443, -0.4551, 0.5351, -0.4498, 0.5297, -0.4697, 0.5497, -0.4644, 0.5443, -0.4551, 0.5297, -0.4697, 0.5497, -0.4751, 0.5497, -0.4644, 0.5297, -0.4697, 0.5443, -0.4843, 0.5497, -0.4751, 0.5297, -0.4697, 0.5351, -0.4896, 0.5443, -0.4843, 0.5297, -0.4697, 0.5244, -0.4896, 0.5351, -0.4896, 0.5297, -0.4697, 0.5151, -0.4843, 0.5244, -0.4896, 0.5297, -0.4697, 0.5098, -0.4751, 0.5151, -0.4843, 0.5098, -0.4644, 0.5098, -0.4751, 0.5297, -0.4697, 0.7592, -0.4204, 0.764, -0.365, 0.7592, -0.365, 0.7592, -0.4204, 0.764, -0.4204, 0.764, -0.365, 0.7689, -0.365, 0.764, -0.4204, 0.7689, -0.4204, 0.7689, -0.365, 0.764, -0.365, 0.764, -0.4204, 0.7737, -0.365, 0.7689, -0.4204, 0.7737, -0.4204, 0.7737, -0.365, 0.7689, -0.365, 0.7689, -0.4204, 0.7786, -0.4204, 0.7835, -0.365, 0.7786, -0.365, 0.7786, -0.4204, 0.7835, -0.4204, 0.7835, -0.365, 0.7512, -0.3107, 0.7557, -0.07216, 0.7512, -0.07216, 0.7512, -0.3107, 0.7602, -0.07216, 0.7557, -0.07216, 0.7512, -0.3107, 0.7602, -0.3107, 0.7602, -0.07216, 0.7602, -0.3107, 0.7647, -0.07216, 0.7602, -0.07216, 0.7602, -0.3107, 0.7692, -0.07216, 0.7647, -0.07216, 0.7602, -0.3107, 0.7692, -0.3107, 0.7692, -0.07216, 0.7592, -0.365, 0.7543, -0.4204, 0.7592, -0.4204, 0.7592, -0.365, 0.7543, -0.365, 0.7543, -0.4204, 0.7332, -0.07216, 0.7422, -0.07216, 0.7377, -0.07216, 0.7332, -0.07216, 0.7422, -0.3107, 0.7422, -0.07216, 0.7332, -0.07216, 0.7332, -0.3107, 0.7422, -0.3107, 0.7332, -0.07216, 0.7242, -0.3107, 0.7332, -0.3107, 0.7332, -0.07216, 0.7242, -0.07216, 0.7242, -0.3107, 0.7332, -0.07216, 0.7287, -0.07216, 0.7242, -0.07216, 0.02292, -0.1946, 0.003217, -0.1233, 0.003217, -0.1946, 0.02292, -0.1946, 0.02292, -0.1233, 0.003217, -0.1233, 0.03542, -0.9773, 0.009489, -0.9642, 0.009489, -0.9773, 0.03542, -0.9773, 0.03542, -0.9642, 0.009489, -0.9642, 0.03542, -0.9642, 0.009489, -0.9511, 0.009489, -0.9642, 0.03542, -0.9642, 0.03542, -0.9511, 0.009489, -0.9511, 0.009489, -0.9905, 0.03542, -0.9773, 0.009489, -0.9773, 0.009489, -0.9905, 0.03542, -0.9905, 0.03542, -0.9773, 0.1214, -0.1946, 0.1017, -0.1233, 0.1017, -0.1946, 0.1214, -0.1946, 0.1214, -0.1233, 0.1017, -0.1233, 0.7242, -0.3107, 0.7287, -0.07216, 0.7242, -0.07216, 0.7242, -0.3107, 0.7332, -0.07216, 0.7287, -0.07216, 0.7242, -0.3107, 0.7332, -0.3107, 0.7332, -0.07216, 0.7422, -0.3107, 0.7377, -0.07216, 0.7332, -0.07216, 0.7422, -0.3107, 0.7422, -0.07216, 0.7377, -0.07216, 0.4695, -0.4143, 0.4641, -0.4346, 0.4789, -0.4197, 0.4844, -0.4292, 0.4789, -0.4197, 0.4641, -0.4346, 0.4844, -0.4401, 0.4844, -0.4292, 0.4641, -0.4346, 0.4789, -0.4495, 0.4844, -0.4401, 0.4641, -0.4346, 0.4695, -0.455, 0.4789, -0.4495, 0.4641, -0.4346, 0.4586, -0.455, 0.4695, -0.455, 0.4641, -0.4346, 0.4641, -0.4346, 0.4492, -0.4495, 0.4586, -0.455, 0.4641, -0.4346, 0.4437, -0.4401, 0.4492, -0.4495, 0.4641, -0.4346, 0.4437, -0.4292, 0.4437, -0.4401, 0.4492, -0.4197, 0.4437, -0.4292, 0.4641, -0.4346, 0.4492, -0.4197, 0.4641, -0.4346, 0.4586, -0.4143, 0.4586, -0.4143, 0.4641, -0.4346, 0.4695, -0.4143, 0.1214, -0.1946, 0.1017, -0.1233, 0.1017, -0.1946, 0.1214, -0.1946, 0.1214, -0.1233, 0.1017, -0.1233, 0.1204, -0.4671, 0.114, -0.4613, 0.114, -0.4671, 0.1204, -0.4671, 0.1204, -0.4613, 0.114, -0.4613, 0.1204, -0.4613, 0.1204, -0.4671, 0.1268, -0.4671, 0.1204, -0.4613, 0.1268, -0.4671, 0.1268, -0.4613, 0.1332, -0.4613, 0.1268, -0.4613, 0.1268, -0.4671, 0.1332, -0.4613, 0.1268, -0.4671, 0.1332, -0.4671, 0.06291, -0.4671, 0.05652, -0.4613, 0.05652, -0.4671, 0.06291, -0.4671, 0.06291, -0.4613, 0.05652, -0.4613, 0.06291, -0.4613, 0.06291, -0.4671, 0.0693, -0.4671, 0.06291, -0.4613, 0.0693, -0.4671, 0.0693, -0.4613, 0.0693, -0.4613, 0.0693, -0.4671, 0.07569, -0.4671, 0.0693, -0.4613, 0.07569, -0.4671, 0.07569, -0.4613, 0.08207, -0.4671, 0.07569, -0.4613, 0.07569, -0.4671, 0.08207, -0.4671, 0.08207, -0.4613, 0.07569, -0.4613, 0.08207, -0.4671, 0.08846, -0.4613, 0.08207, -0.4613, 0.08207, -0.4671, 0.08846, -0.4671, 0.08846, -0.4613, 0.09485, -0.4671, 0.08846, -0.4613, 0.08846, -0.4671, 0.09485, -0.4671, 0.09485, -0.4613, 0.08846, -0.4613, 0.09485, -0.4613, 0.09485, -0.4671, 0.1012, -0.4671, 0.09485, -0.4613, 0.1012, -0.4671, 0.1012, -0.4613, 0.1012, -0.4613, 0.1012, -0.4671, 0.1076, -0.4671, 0.1012, -0.4613, 0.1076, -0.4671, 0.1076, -0.4613, 0.114, -0.4613, 0.1076, -0.4613, 0.1076, -0.4671, 0.114, -0.4613, 0.1076, -0.4671, 0.114, -0.4671, 0.7144, -0.0915, 0.7063, -0.1036, 0.7144, -0.1036, 0.7144, -0.0915, 0.7062, -0.09152, 0.7063, -0.1036, 0.7144, -0.07943, 0.7062, -0.09152, 0.7144, -0.0915, 0.7144, -0.07943, 0.7062, -0.07945, 0.7062, -0.09152, 0.7144, -0.06737, 0.7062, -0.07945, 0.7144, -0.07943, 0.7144, -0.06737, 0.7062, -0.06739, 0.7062, -0.07945, 0.7147, -0.2001, 0.7064, -0.2122, 0.7147, -0.2122, 0.7147, -0.2001, 0.7064, -0.2001, 0.7064, -0.2122, 0.7147, -0.188, 0.7064, -0.2001, 0.7147, -0.2001, 0.7147, -0.188, 0.7065, -0.188, 0.7064, -0.2001, 0.7146, -0.176, 0.7065, -0.188, 0.7147, -0.188, 0.7146, -0.176, 0.7064, -0.176, 0.7065, -0.188, 0.7146, -0.1639, 0.7064, -0.176, 0.7146, -0.176, 0.7146, -0.1639, 0.7064, -0.1639, 0.7064, -0.176, 0.7146, -0.1518, 0.7064, -0.1639, 0.7146, -0.1639, 0.7146, -0.1518, 0.7064, -0.1519, 0.7064, -0.1639, 0.7145, -0.1398, 0.7064, -0.1519, 0.7146, -0.1518, 0.7145, -0.1398, 0.7064, -0.1398, 0.7064, -0.1519, 0.7145, -0.1277, 0.7064, -0.1398, 0.7145, -0.1398, 0.7145, -0.1277, 0.7063, -0.1277, 0.7064, -0.1398, 0.7145, -0.1156, 0.7063, -0.1277, 0.7145, -0.1277, 0.7145, -0.1156, 0.7063, -0.1157, 0.7063, -0.1277, 0.7144, -0.1036, 0.7063, -0.1157, 0.7145, -0.1156, 0.7144, -0.1036, 0.7063, -0.1036, 0.7063, -0.1157, 0.04262, -0.1946, 0.04262, -0.1233, 0.02292, -0.1233, 0.04262, -0.1946, 0.02292, -0.1233, 0.02292, -0.1946, 0.003217, -0.1233, 0.02292, -0.1946, 0.02292, -0.1233, 0.003217, -0.1233, 0.003217, -0.1946, 0.02292, -0.1946, 0.5593, -0.8722, 0.5593, -0.8572, 0.5463, -0.8647, 0.5463, -0.8647, 0.5593, -0.8572, 0.5463, -0.8497, 0.5463, -0.8497, 0.5593, -0.8572, 0.5593, -0.8422, 0.5593, -0.8422, 0.5593, -0.8572, 0.5723, -0.8497, 0.5723, -0.8497, 0.5593, -0.8572, 0.5723, -0.8647, 0.5723, -0.8647, 0.5593, -0.8572, 0.5593, -0.8722, 0.009489, -0.9249, 0.03542, -0.9118, 0.009489, -0.9118, 0.009489, -0.9249, 0.03542, -0.9249, 0.03542, -0.9118, 0.009489, -0.938, 0.03542, -0.9249, 0.009489, -0.9249, 0.009489, -0.938, 0.03542, -0.938, 0.03542, -0.9249, 0.5297, -0.4697, 0.5098, -0.4644, 0.5098, -0.4751, 0.5151, -0.4551, 0.5098, -0.4644, 0.5297, -0.4697, 0.5244, -0.4498, 0.5151, -0.4551, 0.5297, -0.4697, 0.5351, -0.4498, 0.5244, -0.4498, 0.5297, -0.4697, 0.5443, -0.4551, 0.5351, -0.4498, 0.5297, -0.4697, 0.5497, -0.4644, 0.5443, -0.4551, 0.5297, -0.4697, 0.5497, -0.4751, 0.5497, -0.4644, 0.5297, -0.4697, 0.5443, -0.4843, 0.5497, -0.4751, 0.5297, -0.4697, 0.5351, -0.4896, 0.5443, -0.4843, 0.5297, -0.4697, 0.5244, -0.4896, 0.5351, -0.4896, 0.5297, -0.4697, 0.5151, -0.4843, 0.5244, -0.4896, 0.5297, -0.4697, 0.5098, -0.4751, 0.5151, -0.4843, 0.5297, -0.4697, 0.06297, -0.4611, 0.05658, -0.4611, 0.05658, -0.467, 0.06297, -0.4611, 0.05658, -0.467, 0.06297, -0.467, 0.06936, -0.4611, 0.06297, -0.4611, 0.06297, -0.467, 0.06936, -0.4611, 0.06297, -0.467, 0.06936, -0.467, 0.07575, -0.4611, 0.06936, -0.4611, 0.06936, -0.467, 0.07575, -0.4611, 0.06936, -0.467, 0.07575, -0.467, 0.08213, -0.4611, 0.07575, -0.4611, 0.07575, -0.467, 0.08213, -0.4611, 0.07575, -0.467, 0.08213, -0.467, 0.08852, -0.4611, 0.08213, -0.4611, 0.08213, -0.467, 0.08852, -0.4611, 0.08213, -0.467, 0.08852, -0.467, 0.09491, -0.467, 0.08852, -0.4611, 0.08852, -0.467, 0.09491, -0.467, 0.09491, -0.4611, 0.08852, -0.4611, 0.09491, -0.467, 0.1013, -0.4611, 0.09491, -0.4611, 0.09491, -0.467, 0.1013, -0.467, 0.1013, -0.4611, 0.1013, -0.467, 0.1077, -0.4611, 0.1013, -0.4611, 0.1013, -0.467, 0.1077, -0.467, 0.1077, -0.4611, 0.1077, -0.4611, 0.1077, -0.467, 0.1141, -0.467, 0.1077, -0.4611, 0.1141, -0.467, 0.1141, -0.4611, 0.1141, -0.4611, 0.1141, -0.467, 0.1205, -0.467, 0.1141, -0.4611, 0.1205, -0.467, 0.1205, -0.4611, 0.1205, -0.4611, 0.1205, -0.467, 0.1269, -0.467, 0.1205, -0.4611, 0.1269, -0.467, 0.1269, -0.4611, 0.1269, -0.4611, 0.1269, -0.467, 0.1333, -0.467, 0.1269, -0.4611, 0.1333, -0.467, 0.1333, -0.4611, 0.443, -0.4346, 0.4641, -0.4346, 0.4458, -0.4241, 0.4458, -0.4241, 0.4641, -0.4346, 0.4535, -0.4164, 0.4535, -0.4164, 0.4641, -0.4346, 0.4641, -0.4136, 0.4641, -0.4136, 0.4641, -0.4346, 0.4746, -0.4164, 0.4746, -0.4164, 0.4641, -0.4346, 0.4823, -0.4241, 0.4823, -0.4241, 0.4641, -0.4346, 0.4851, -0.4346, 0.4823, -0.4451, 0.4851, -0.4346, 0.4641, -0.4346, 0.4641, -0.4346, 0.4746, -0.4529, 0.4823, -0.4451, 0.4641, -0.4346, 0.4641, -0.4557, 0.4746, -0.4529, 0.4535, -0.4529, 0.4641, -0.4557, 0.4641, -0.4346, 0.4458, -0.4451, 0.4535, -0.4529, 0.4641, -0.4346, 0.4641, -0.4346, 0.443, -0.4346, 0.4458, -0.4451, 0.5828, -0.8714, 0.5729, -0.8813, 0.5756, -0.8858, 0.5594, -0.8849, 0.5756, -0.8858, 0.5729, -0.8813, 0.5594, -0.8849, 0.5594, -0.8901, 0.5756, -0.8858, 0.5459, -0.8813, 0.5594, -0.8901, 0.5594, -0.8849, 0.5459, -0.8813, 0.5432, -0.8858, 0.5594, -0.8901, 0.536, -0.8714, 0.5432, -0.8858, 0.5459, -0.8813, 0.536, -0.8714, 0.5314, -0.874, 0.5432, -0.8858, 0.5323, -0.8578, 0.5314, -0.874, 0.536, -0.8714, 0.5323, -0.8578, 0.5271, -0.8578, 0.5314, -0.874, 0.5314, -0.8417, 0.5271, -0.8578, 0.5323, -0.8578, 0.5314, -0.8417, 0.5323, -0.8578, 0.536, -0.8443, 0.536, -0.8443, 0.5432, -0.8298, 0.5314, -0.8417, 0.536, -0.8443, 0.5459, -0.8344, 0.5432, -0.8298, 0.5459, -0.8344, 0.5594, -0.8255, 0.5432, -0.8298, 0.5459, -0.8344, 0.5594, -0.8307, 0.5594, -0.8255, 0.5594, -0.8307, 0.5756, -0.8298, 0.5594, -0.8255, 0.5594, -0.8307, 0.5729, -0.8344, 0.5756, -0.8298, 0.5874, -0.8417, 0.5756, -0.8298, 0.5729, -0.8344, 0.5874, -0.8417, 0.5729, -0.8344, 0.5828, -0.8443, 0.5828, -0.8443, 0.5917, -0.8578, 0.5874, -0.8417, 0.5828, -0.8443, 0.5865, -0.8578, 0.5917, -0.8578, 0.5874, -0.874, 0.5917, -0.8578, 0.5865, -0.8578, 0.5874, -0.874, 0.5865, -0.8578, 0.5828, -0.8714, 0.5828, -0.8714, 0.5756, -0.8858, 0.5874, -0.874, 0.224, -0.6112, 0.224, -0.5954, 0.2103, -0.6033, 0.224, -0.5954, 0.2103, -0.5875, 0.2103, -0.6033, 0.2103, -0.5875, 0.1966, -0.5954, 0.2103, -0.6033, 0.2103, -0.6033, 0.1966, -0.5954, 0.1966, -0.6112, 0.2103, -0.6033, 0.1966, -0.6112, 0.2103, -0.6191, 0.2103, -0.6033, 0.2103, -0.6191, 0.224, -0.6112, 0.08203, -0.1946, 0.06233, -0.1233, 0.06233, -0.1946, 0.08203, -0.1946, 0.08203, -0.1233, 0.06233, -0.1233, 0.1017, -0.1946, 0.08203, -0.1233, 0.08203, -0.1946, 0.1017, -0.1946, 0.1017, -0.1233, 0.08203, -0.1233, 0.7144, -0.06737, 0.7062, -0.06739, 0.7062, -0.07945, 0.7144, -0.06737, 0.7062, -0.07945, 0.7144, -0.07943, 0.7144, -0.07943, 0.7062, -0.07945, 0.7062, -0.09152, 0.7144, -0.07943, 0.7062, -0.09152, 0.7144, -0.0915, 0.7063, -0.1036, 0.7144, -0.0915, 0.7062, -0.09152, 0.7063, -0.1036, 0.7144, -0.1036, 0.7144, -0.0915, 0.7063, -0.1036, 0.7145, -0.1156, 0.7144, -0.1036, 0.7063, -0.1036, 0.7063, -0.1157, 0.7145, -0.1156, 0.7063, -0.1157, 0.7145, -0.1277, 0.7145, -0.1156, 0.7063, -0.1157, 0.7063, -0.1277, 0.7145, -0.1277, 0.7063, -0.1277, 0.7145, -0.1398, 0.7145, -0.1277, 0.7063, -0.1277, 0.7064, -0.1398, 0.7145, -0.1398, 0.7064, -0.1398, 0.7146, -0.1518, 0.7145, -0.1398, 0.7064, -0.1398, 0.7064, -0.1519, 0.7146, -0.1518, 0.7064, -0.1519, 0.7146, -0.1639, 0.7146, -0.1518, 0.7064, -0.1519, 0.7064, -0.1639, 0.7146, -0.1639, 0.7064, -0.1639, 0.7146, -0.176, 0.7146, -0.1639, 0.7146, -0.176, 0.7064, -0.176, 0.7065, -0.188, 0.7146, -0.176, 0.7065, -0.188, 0.7147, -0.188, 0.7147, -0.188, 0.7065, -0.188, 0.7064, -0.2001, 0.7147, -0.188, 0.7064, -0.2001, 0.7147, -0.2001, 0.7147, -0.2001, 0.7064, -0.2001, 0.7064, -0.2122, 0.7147, -0.2001, 0.7064, -0.2122, 0.7147, -0.2122, 0.08203, -0.1946, 0.06233, -0.1233, 0.06233, -0.1946, 0.08203, -0.1946, 0.08203, -0.1233, 0.06233, -0.1233, 0.1017, -0.1946, 0.08203, -0.1233, 0.08203, -0.1946, 0.1017, -0.1946, 0.1017, -0.1233, 0.08203, -0.1233])
me_laser_emitter_center_reference.materials.append(mat_laser_emitter)
me_laser_emitter_center_reference.materials.append(mat_wall_glass)
me_laser_emitter_center_reference.use_remesh_preserve_volume = False
me_laser_emitter_center_reference.use_remesh_preserve_attributes = False
me_laser_emitter_center_reference.use_mirror_vertex_groups = False
me_laser_emitter_center_reference.update()
me_laser_emitter_center_reference_lod2 = bpy.data.meshes.new('laser_emitter_center_reference_lod2')
me_laser_emitter_center_reference_lod2.from_pydata([(8.699, 2.0, -0.8524), (12.69, 2.0, 1.451), (12.69, 2.0, -0.8524), (10.69, 2.0, -2.004), (12.69, -1.999, -0.8524), (8.699, -1.999, -0.8524), (10.69, -1.999, 2.603), (8.699, -1.999, 1.451), (10.69, -2.194, 0.2995), (10.69, -1.999, -2.004), (-10.5, 1.832, -2.983), (-13.34, 1.832, -1.342), (-13.34, 12.99, -1.342), (-10.5, 12.99, -2.983), (-11.49, -10.66, 0.8552), (-10.53, -1.329, 1.409), (19.46, -13.48, 0.08452), (16.86, -13.48, 0.7089), (18.8, -13.48, -1.131), (17.42, 13.71, -1.168), (17.42, -13.48, -1.168), (17.36, -13.48, 1.228), (18.74, 13.71, 1.264), (-6.598, 12.81, -0.7467), (-9.456, 14.25, -3.605), (-18.67, -13.48, 1.217), (-18.57, 13.71, -1.178), (-16.7, -13.48, -0.5923), (-19.09, -13.48, -0.6933), (-16.76, -13.48, 0.7902), (-19.31, -13.48, -0.009836), (-19.15, -13.48, 0.6892), (8.699, 2.0, 1.451), (-11.55, 14.25, 4.204), (18.8, 13.71, -1.131), (19.3, -13.48, -0.6119), (19.46, 13.71, 0.08452), (19.26, -13.48, 0.7713), (18.74, -13.48, 1.264), (-7.644, 12.81, 3.158), (-6.598, 14.25, -0.7467), (-7.644, 14.25, 3.158), (16.9, -13.48, -0.6744), (16.7, -13.48, 0.0124), (16.7, 13.71, 0.0124), (17.36, 13.71, 1.228), (0.0, 14.35, 4.48), (0.0, 11.19, 4.48), (0.0, 11.04, 0.0), (3.88, 11.19, -2.24), (0.0, 11.19, -4.48), (-3.88, 11.19, -2.24), (0.0, 12.0, -3.33), (2.606, 12.0, -1.665), (2.606, -15.04, 1.665), (2.606, -15.04, -1.665), (2.606, 12.0, 1.665), (0.0, 12.0, 3.33), (-18.67, 13.71, 1.217), (-19.31, 13.71, -0.009835), (-18.57, -13.48, -1.178), (-17.29, -13.48, 1.275), (-16.54, 13.71, 0.1068), (-17.29, 13.71, 1.275), (-16.54, -13.48, 0.1068), (-17.18, 13.71, -1.12), (-17.18, -13.48, -1.12), (-13.34, 12.99, 1.941), (-10.5, 12.99, 3.582), (10.61, 12.99, 3.582), (10.61, 1.832, 3.582), (-10.5, 1.465, 0.2995), (-13.34, 1.832, 1.941), (10.69, 2.0, 2.603), (12.69, -1.999, 1.451), (-12.41, -1.999, 1.451), (-10.42, -1.999, 2.603), (-10.42, -1.999, -2.004), (-10.42, -2.194, 0.2995), (-8.422, 2.0, 1.451), (-8.422, -1.999, 1.451), (-8.422, 2.0, -0.8524), (-8.422, -1.999, -0.8524), (-10.42, 2.0, -2.004), (3.88, 14.35, 2.24), (3.88, 11.19, 2.24), (3.88, 14.35, -2.24), (11.54, -10.66, 0.8552), (9.627, -10.66, 0.8552), (10.59, -1.329, 1.409), (10.59, -10.66, 1.409), (11.54, -1.329, 0.8552), (11.54, -10.66, -0.2519), (10.59, -1.329, -0.8055), (11.54, -1.329, -0.2519), (7.767, 1.832, -1.342), (7.767, 12.99, -1.342), (10.61, 12.99, -2.983), (9.627, -1.329, 0.8552), (9.627, -10.66, -0.2519), (10.59, -10.66, -0.8055), (9.627, -1.329, -0.2519), (-10.5, 1.832, 3.582), (-20.25, 14.01, -0.5791), (-19.62, 14.01, 1.759), (15.93, 14.01, -0.9629), (15.93, 13.19, 1.457), (15.93, 14.01, 1.457), (18.02, 13.19, 2.668), (-13.36, 14.25, -2.559), (-13.36, 12.81, -2.559), (11.66, 12.81, -3.605), (14.51, 14.25, -0.7467), (18.02, 14.01, 2.668), (20.12, 13.19, 1.457), (9.563, 12.81, 4.204), (6.705, 12.81, 1.346), (11.66, 14.25, -3.605), (20.12, 14.01, 1.457), (20.12, 13.19, -0.9629), (7.752, 14.25, -2.559), (7.752, 12.81, -2.559), (6.705, 14.25, 1.346), (14.51, 12.81, -0.7467), (18.02, 14.01, -2.173), (20.12, 14.01, -0.9629), (13.47, 12.81, 3.158), (13.47, 14.25, 3.158), (9.563, 14.25, 4.204), (-11.55, 12.81, 4.204), (-14.41, 14.25, 1.346), (-9.568, -1.329, -0.2519), (-9.568, -1.329, 0.8552), (-9.568, -10.66, 0.8552), (-3.88, 14.35, -2.24), (0.0, 14.35, -4.48), (-3.88, 14.35, 2.24), (-3.88, 11.19, 2.24), (-11.49, -1.329, 0.8552), (-11.49, -1.329, -0.2519), (-11.49, -10.66, -0.2519), (-10.53, -1.329, -0.8055), (-9.568, -10.66, -0.2519), (-10.53, -10.66, -0.8055), (-10.53, -10.66, 1.409), (-9.456, 12.81, -3.605), (-10.5, 12.79, 0.2995), (-14.41, 12.81, 1.346), (11.16, -2.169, 5.676), (-10.42, 2.0, 2.603), (-12.41, 2.0, 1.451), (-12.41, 2.0, -0.8524), (-12.41, -1.999, -0.8524), (0.0, -15.04, -3.33), (-2.606, -15.04, -1.665), (-2.606, 12.0, -1.665), (-2.606, 12.0, 1.665), (13.45, 12.99, -1.342), (13.45, 12.99, 1.941), (7.767, 12.99, 1.941), (-2.07, -15.15, -1.323), (-2.07, -15.15, 1.323), (0.0, -15.04, 3.33), (0.0, -15.15, 2.646), (2.07, -15.15, 1.323), (2.07, -15.15, -1.323), (0.0, -15.15, -2.646), (-2.606, -15.04, 1.665), (-7.66, 12.99, -1.342), (-7.66, 1.832, -1.342), (-7.66, 12.99, 1.941), (-7.66, 1.832, 1.941), (-16.2, 13.19, -1.664), (-17.91, 13.16, 0.0473), (-17.29, 13.19, 2.385), (-19.62, 13.19, 1.759), (-18.54, 14.01, -2.291), (-20.25, 13.19, -0.5791), (-18.54, 13.19, -2.291), (-16.2, 14.01, -1.664), (-15.57, 14.01, 0.6737), (-17.29, 14.01, 2.385), (-15.57, 13.19, 0.6737), (10.61, 12.79, 0.2995), (15.93, 13.19, -0.9629), (18.02, 13.16, 0.2473), (18.02, 13.19, -2.173), (7.767, 1.832, 1.941), (13.45, 1.832, 1.941), (13.45, 1.832, -1.342), (10.61, 1.832, -2.983), (10.61, 1.465, 0.2995)], [], [(53, 54, 55), (61, 62, 63), (92, 93, 94), (3, 5, 0), (3, 9, 5), (74, 2, 1), (74, 4, 2), (4, 3, 2), (4, 9, 3), (8, 7, 5), (6, 7, 8), (74, 6, 8), (4, 74, 8), (8, 9, 4), (8, 5, 9), (12, 10, 11), (12, 13, 10), (14, 15, 138), (14, 144, 15), (35, 20, 18), (16, 20, 35), (16, 42, 20), (42, 16, 37), (42, 37, 43), (43, 37, 38), (43, 38, 17), (21, 17, 38), (18, 19, 34), (18, 20, 19), (22, 21, 38), (22, 45, 21), (24, 23, 145), (24, 40, 23), (58, 61, 63), (58, 25, 61), (26, 66, 60), (26, 65, 66), (104, 174, 181), (104, 175, 174), (27, 60, 66), (64, 60, 27), (64, 28, 60), (28, 64, 29), (28, 29, 30), (30, 29, 61), (30, 61, 31), (25, 31, 61), (32, 6, 73), (32, 7, 6), (0, 7, 32), (0, 5, 7), (33, 39, 41), (33, 129, 39), (34, 35, 18), (34, 16, 35), (34, 36, 16), (36, 37, 16), (36, 38, 37), (36, 22, 38), (23, 41, 39), (23, 40, 41), (43, 20, 42), (43, 19, 20), (43, 44, 19), (43, 45, 44), (43, 21, 45), (43, 17, 21), (47, 136, 137), (47, 46, 136), (85, 46, 47), (85, 84, 46), (48, 137, 51), (137, 48, 47), (47, 48, 85), (85, 48, 49), (48, 50, 49), (50, 48, 51), (55, 153, 52), (55, 52, 53), (53, 56, 54), (57, 54, 56), (57, 162, 54), (58, 31, 25), (58, 30, 31), (58, 59, 30), (26, 30, 59), (26, 28, 30), (26, 60, 28), (147, 109, 110), (147, 130, 109), (61, 29, 64), (61, 64, 62), (64, 65, 62), (64, 66, 65), (64, 27, 66), (67, 102, 68), (67, 72, 102), (149, 80, 79), (149, 76, 80), (69, 188, 158), (69, 70, 188), (71, 102, 72), (71, 171, 102), (71, 169, 171), (169, 71, 10), (10, 71, 11), (72, 11, 71), (12, 72, 67), (12, 11, 72), (73, 74, 1), (73, 6, 74), (78, 75, 152), (76, 75, 78), (80, 76, 78), (82, 80, 78), (78, 77, 82), (78, 152, 77), (80, 81, 79), (80, 82, 81), (82, 83, 81), (82, 77, 83), (83, 152, 151), (83, 77, 152), (49, 84, 85), (49, 86, 84), (86, 49, 50), (86, 50, 135), (94, 87, 92), (94, 91, 87), (88, 89, 98), (88, 90, 89), (87, 89, 90), (87, 91, 89), (92, 100, 93), (97, 95, 96), (97, 190, 95), (98, 99, 88), (98, 101, 99), (101, 100, 99), (101, 93, 100), (68, 171, 170), (68, 102, 171), (103, 175, 104), (103, 177, 175), (184, 107, 105), (184, 106, 107), (107, 108, 113), (107, 106, 108), (145, 109, 24), (145, 110, 109), (117, 123, 111), (117, 112, 123), (113, 114, 118), (113, 108, 114), (115, 122, 116), (115, 128, 122), (111, 120, 117), (111, 121, 120), (118, 119, 125), (118, 114, 119), (116, 120, 121), (116, 122, 120), (112, 126, 123), (112, 127, 126), (105, 186, 184), (105, 124, 186), (125, 186, 124), (125, 119, 186), (126, 128, 115), (126, 127, 128), (129, 130, 147), (129, 33, 130), (131, 133, 142), (131, 132, 133), (51, 135, 50), (51, 134, 135), (134, 137, 136), (134, 51, 137), (138, 140, 14), (138, 139, 140), (143, 139, 141), (143, 140, 139), (142, 141, 131), (142, 143, 141), (132, 144, 133), (132, 15, 144), (129, 146, 39), (39, 146, 23), (145, 23, 146), (110, 145, 146), (110, 146, 147), (147, 146, 129), (150, 76, 149), (150, 75, 76), (151, 75, 150), (151, 152, 75), (52, 153, 154), (52, 154, 155), (156, 155, 154), (156, 154, 167), (167, 57, 156), (167, 162, 57), (157, 190, 97), (157, 189, 190), (158, 189, 157), (158, 188, 189), (70, 69, 159), (70, 159, 187), (96, 187, 159), (96, 95, 187), (160, 161, 167), (162, 167, 161), (162, 161, 163), (163, 54, 162), (163, 164, 54), (165, 54, 164), (165, 55, 54), (55, 165, 166), (55, 166, 153), (154, 153, 166), (154, 166, 160), (160, 167, 154), (168, 10, 13), (168, 169, 10), (170, 169, 168), (170, 171, 169), (174, 173, 182), (172, 182, 173), (178, 172, 173), (173, 177, 178), (177, 173, 175), (173, 174, 175), (176, 177, 103), (176, 178, 177), (179, 178, 176), (179, 172, 178), (180, 172, 179), (180, 182, 172), (181, 182, 180), (181, 174, 182), (116, 183, 115), (115, 183, 126), (126, 183, 123), (111, 123, 183), (121, 111, 183), (121, 183, 116), (184, 185, 106), (106, 185, 108), (108, 185, 114), (114, 185, 119), (119, 185, 186), (186, 185, 184), (95, 191, 187), (187, 191, 70), (70, 191, 188), (188, 191, 189), (189, 191, 190), (190, 191, 95)])
me_laser_emitter_center_reference_lod2.polygons.foreach_set('use_smooth', [True] * 258)
_uv = me_laser_emitter_center_reference_lod2.uv_layers.new(name='UVMap')
_uv.uv.foreach_set('vector', [0.9217, -0.4016, 0.9582, -0.03305, 0.9217, -0.03305, 0.7692, -0.07216, 0.7602, -0.3107, 0.7692, -0.3107, 0.7737, -0.365, 0.7689, -0.4204, 0.7737, -0.4204, 0.009489, -0.9511, 0.03542, -0.938, 0.009489, -0.938, 0.009489, -0.9511, 0.03542, -0.9511, 0.03542, -0.938, 0.03542, -0.9773, 0.009489, -0.9642, 0.009489, -0.9773, 0.03542, -0.9773, 0.03542, -0.9642, 0.009489, -0.9642, 0.03542, -0.9642, 0.009489, -0.9511, 0.009489, -0.9642, 0.03542, -0.9642, 0.03542, -0.9511, 0.009489, -0.9511, 0.2103, -0.6033, 0.1966, -0.5954, 0.1966, -0.6112, 0.2103, -0.5875, 0.1966, -0.5954, 0.2103, -0.6033, 0.224, -0.5954, 0.2103, -0.5875, 0.2103, -0.6033, 0.224, -0.6112, 0.224, -0.5954, 0.2103, -0.6033, 0.2103, -0.6033, 0.2103, -0.6191, 0.224, -0.6112, 0.2103, -0.6033, 0.1966, -0.6112, 0.2103, -0.6191, 0.04262, -0.1946, 0.06233, -0.1233, 0.04262, -0.1233, 0.04262, -0.1946, 0.06233, -0.1946, 0.06233, -0.1233, 0.7592, -0.365, 0.7543, -0.4204, 0.7592, -0.4204, 0.7592, -0.365, 0.7543, -0.365, 0.7543, -0.4204, 0.3342, -0.4201, 0.2978, -0.4201, 0.3227, -0.4268, 0.3409, -0.4086, 0.2978, -0.4201, 0.3342, -0.4201, 0.3409, -0.4086, 0.2912, -0.4086, 0.2978, -0.4201, 0.2912, -0.4086, 0.3409, -0.4086, 0.3409, -0.3953, 0.2912, -0.4086, 0.3409, -0.3953, 0.2912, -0.3953, 0.2912, -0.3953, 0.3409, -0.3953, 0.3342, -0.3837, 0.2912, -0.3953, 0.3342, -0.3837, 0.2978, -0.3837, 0.3094, -0.3771, 0.2978, -0.3837, 0.3342, -0.3837, 0.7512, -0.07216, 0.7422, -0.3107, 0.7512, -0.3107, 0.7512, -0.07216, 0.7422, -0.07216, 0.7422, -0.3107, 0.7692, -0.3107, 0.7782, -0.07216, 0.7692, -0.07216, 0.7692, -0.3107, 0.7782, -0.3107, 0.7782, -0.07216, 0.7064, -0.1398, 0.7146, -0.1639, 0.7145, -0.1398, 0.7064, -0.1398, 0.7064, -0.1639, 0.7146, -0.1639, 0.7782, -0.3107, 0.7692, -0.07216, 0.7692, -0.3107, 0.7782, -0.3107, 0.7782, -0.07216, 0.7692, -0.07216, 0.7422, -0.3107, 0.7512, -0.07216, 0.7422, -0.07216, 0.7422, -0.3107, 0.7512, -0.3107, 0.7512, -0.07216, 0.06291, -0.4671, 0.1268, -0.4613, 0.1268, -0.4671, 0.06291, -0.4671, 0.06291, -0.4613, 0.1268, -0.4613, 0.3342, -0.4201, 0.2978, -0.4201, 0.3227, -0.4268, 0.3409, -0.4086, 0.2978, -0.4201, 0.3342, -0.4201, 0.3409, -0.4086, 0.2912, -0.4086, 0.2978, -0.4201, 0.2912, -0.4086, 0.3409, -0.4086, 0.3409, -0.3953, 0.2912, -0.4086, 0.3409, -0.3953, 0.2912, -0.3953, 0.2912, -0.3953, 0.3409, -0.3953, 0.3342, -0.3837, 0.2912, -0.3953, 0.3342, -0.3837, 0.2978, -0.3837, 0.3094, -0.3771, 0.2978, -0.3837, 0.3342, -0.3837, 0.009489, -0.9249, 0.03542, -0.9118, 0.009489, -0.9118, 0.009489, -0.9249, 0.03542, -0.9249, 0.03542, -0.9118, 0.009489, -0.938, 0.03542, -0.9249, 0.009489, -0.9249, 0.009489, -0.938, 0.03542, -0.938, 0.03542, -0.9249, 0.7064, -0.2122, 0.7147, -0.188, 0.7065, -0.188, 0.7064, -0.2122, 0.7147, -0.2122, 0.7147, -0.188, 0.7512, -0.3107, 0.7557, -0.07216, 0.7512, -0.07216, 0.7512, -0.3107, 0.7602, -0.07216, 0.7557, -0.07216, 0.7512, -0.3107, 0.7602, -0.3107, 0.7602, -0.07216, 0.7602, -0.3107, 0.7647, -0.07216, 0.7602, -0.07216, 0.7602, -0.3107, 0.7692, -0.07216, 0.7647, -0.07216, 0.7602, -0.3107, 0.7692, -0.3107, 0.7692, -0.07216, 0.7146, -0.1639, 0.7065, -0.188, 0.7147, -0.188, 0.7146, -0.1639, 0.7064, -0.1639, 0.7065, -0.188, 0.7332, -0.07216, 0.7422, -0.07216, 0.7377, -0.07216, 0.7332, -0.07216, 0.7422, -0.3107, 0.7422, -0.07216, 0.7332, -0.07216, 0.7332, -0.3107, 0.7422, -0.3107, 0.7332, -0.07216, 0.7242, -0.3107, 0.7332, -0.3107, 0.7332, -0.07216, 0.7242, -0.07216, 0.7242, -0.3107, 0.7332, -0.07216, 0.7287, -0.07216, 0.7242, -0.07216, 0.6759, -0.387, 0.6492, -0.4204, 0.6759, -0.4204, 0.6759, -0.387, 0.6492, -0.387, 0.6492, -0.4204, 0.6759, -0.5539, 0.6492, -0.5873, 0.6759, -0.5873, 0.6759, -0.5539, 0.6492, -0.5539, 0.6492, -0.5873, 0.5073, -0.5356, 0.4833, -0.5217, 0.4833, -0.5495, 0.4833, -0.5217, 0.5073, -0.5356, 0.5073, -0.5078, 0.5073, -0.5078, 0.5073, -0.5356, 0.5314, -0.5217, 0.5314, -0.5217, 0.5073, -0.5356, 0.5314, -0.5495, 0.5073, -0.5356, 0.5073, -0.5634, 0.5314, -0.5495, 0.5073, -0.5634, 0.5073, -0.5356, 0.4833, -0.5495, 0.9217, -0.03305, 0.8896, -0.03305, 0.8896, -0.4016, 0.9217, -0.03305, 0.8896, -0.4016, 0.9217, -0.4016, 0.9217, -0.4016, 0.9582, -0.4016, 0.9582, -0.03305, 0.9904, -0.4016, 0.9582, -0.03305, 0.9582, -0.4016, 0.9904, -0.4016, 0.9904, -0.03305, 0.9582, -0.03305, 0.7242, -0.3107, 0.7287, -0.07216, 0.7242, -0.07216, 0.7242, -0.3107, 0.7332, -0.07216, 0.7287, -0.07216, 0.7242, -0.3107, 0.7332, -0.3107, 0.7332, -0.07216, 0.7422, -0.3107, 0.7332, -0.07216, 0.7332, -0.3107, 0.7422, -0.3107, 0.7377, -0.07216, 0.7332, -0.07216, 0.7422, -0.3107, 0.7422, -0.07216, 0.7377, -0.07216, 0.7144, -0.0915, 0.7063, -0.1157, 0.7145, -0.1156, 0.7144, -0.0915, 0.7062, -0.09152, 0.7063, -0.1157, 0.7692, -0.07216, 0.7647, -0.07216, 0.7602, -0.07216, 0.7692, -0.07216, 0.7602, -0.07216, 0.7602, -0.3107, 0.7602, -0.07216, 0.7512, -0.3107, 0.7602, -0.3107, 0.7602, -0.07216, 0.7512, -0.07216, 0.7512, -0.3107, 0.7602, -0.07216, 0.7557, -0.07216, 0.7512, -0.07216, 0.02292, -0.1946, 0.003217, -0.1233, 0.003217, -0.1946, 0.02292, -0.1946, 0.02292, -0.1233, 0.003217, -0.1233, 0.009489, -0.9905, 0.03542, -0.9773, 0.009489, -0.9773, 0.009489, -0.9905, 0.03542, -0.9905, 0.03542, -0.9773, 0.1214, -0.1946, 0.1017, -0.1233, 0.1017, -0.1946, 0.1214, -0.1946, 0.1214, -0.1233, 0.1017, -0.1233, 0.5593, -0.8572, 0.5593, -0.8422, 0.5463, -0.8497, 0.5593, -0.8572, 0.5723, -0.8497, 0.5593, -0.8422, 0.5593, -0.8572, 0.5723, -0.8647, 0.5723, -0.8497, 0.5723, -0.8647, 0.5593, -0.8572, 0.5593, -0.8722, 0.5593, -0.8722, 0.5593, -0.8572, 0.5463, -0.8647, 0.5463, -0.8497, 0.5463, -0.8647, 0.5593, -0.8572, 0.04262, -0.1946, 0.02292, -0.1233, 0.02292, -0.1946, 0.04262, -0.1946, 0.04262, -0.1233, 0.02292, -0.1233, 0.009489, -0.9905, 0.03542, -0.9773, 0.009489, -0.9773, 0.009489, -0.9905, 0.03542, -0.9905, 0.03542, -0.9773, 0.2103, -0.6033, 0.1966, -0.5954, 0.1966, -0.6112, 0.2103, -0.5875, 0.1966, -0.5954, 0.2103, -0.6033, 0.224, -0.5954, 0.2103, -0.5875, 0.2103, -0.6033, 0.224, -0.6112, 0.224, -0.5954, 0.2103, -0.6033, 0.2103, -0.6033, 0.2103, -0.6191, 0.224, -0.6112, 0.2103, -0.6033, 0.1966, -0.6112, 0.2103, -0.6191, 0.03542, -0.9773, 0.009489, -0.9642, 0.009489, -0.9773, 0.03542, -0.9773, 0.03542, -0.9642, 0.009489, -0.9642, 0.03542, -0.9642, 0.009489, -0.9511, 0.009489, -0.9642, 0.03542, -0.9642, 0.03542, -0.9511, 0.009489, -0.9511, 0.009489, -0.9511, 0.03542, -0.938, 0.009489, -0.938, 0.009489, -0.9511, 0.03542, -0.9511, 0.03542, -0.938, 0.6759, -0.5205, 0.6492, -0.5539, 0.6759, -0.5539, 0.6759, -0.5205, 0.6492, -0.5205, 0.6492, -0.5539, 0.6492, -0.5205, 0.6759, -0.5205, 0.6759, -0.4872, 0.6492, -0.5205, 0.6759, -0.4872, 0.6492, -0.4872, 0.7737, -0.4204, 0.7786, -0.365, 0.7737, -0.365, 0.7737, -0.4204, 0.7786, -0.4204, 0.7786, -0.365, 0.7592, -0.365, 0.7543, -0.4204, 0.7592, -0.4204, 0.7592, -0.365, 0.7543, -0.365, 0.7543, -0.4204, 0.7786, -0.365, 0.7835, -0.4204, 0.7835, -0.365, 0.7786, -0.365, 0.7786, -0.4204, 0.7835, -0.4204, 0.7737, -0.365, 0.7689, -0.365, 0.7689, -0.4204, 0.06233, -0.1946, 0.04262, -0.1233, 0.04262, -0.1946, 0.06233, -0.1946, 0.06233, -0.1233, 0.04262, -0.1233, 0.7592, -0.4204, 0.764, -0.365, 0.7592, -0.365, 0.7592, -0.4204, 0.764, -0.4204, 0.764, -0.365, 0.764, -0.4204, 0.7689, -0.365, 0.764, -0.365, 0.764, -0.4204, 0.7689, -0.4204, 0.7689, -0.365, 0.1214, -0.1946, 0.1017, -0.1233, 0.1017, -0.1946, 0.1214, -0.1946, 0.1214, -0.1233, 0.1017, -0.1233, 0.07569, -0.4671, 0.06291, -0.4613, 0.06291, -0.4671, 0.07569, -0.4671, 0.07569, -0.4613, 0.06291, -0.4613, 0.08213, -0.4611, 0.06936, -0.467, 0.08213, -0.467, 0.08213, -0.4611, 0.06936, -0.4611, 0.06936, -0.467, 0.06936, -0.467, 0.05658, -0.4611, 0.05658, -0.467, 0.06936, -0.467, 0.06936, -0.4611, 0.05658, -0.4611, 0.7145, -0.1398, 0.7063, -0.1157, 0.7064, -0.1398, 0.7145, -0.1398, 0.7145, -0.1156, 0.7063, -0.1157, 0.7064, -0.1398, 0.7146, -0.1639, 0.7145, -0.1398, 0.7064, -0.1398, 0.7064, -0.1639, 0.7146, -0.1639, 0.1333, -0.467, 0.1205, -0.4611, 0.1205, -0.467, 0.1333, -0.467, 0.1333, -0.4611, 0.1205, -0.4611, 0.7144, -0.06737, 0.7062, -0.09152, 0.7144, -0.0915, 0.7144, -0.06737, 0.7062, -0.06739, 0.7062, -0.09152, 0.7145, -0.1398, 0.7063, -0.1157, 0.7064, -0.1398, 0.7145, -0.1398, 0.7145, -0.1156, 0.7063, -0.1157, 0.1205, -0.467, 0.1077, -0.4611, 0.1077, -0.467, 0.1205, -0.467, 0.1205, -0.4611, 0.1077, -0.4611, 0.7144, -0.0915, 0.7063, -0.1157, 0.7145, -0.1156, 0.7144, -0.0915, 0.7062, -0.09152, 0.7063, -0.1157, 0.7064, -0.1639, 0.7147, -0.188, 0.7146, -0.1639, 0.7064, -0.1639, 0.7065, -0.188, 0.7147, -0.188, 0.08213, -0.467, 0.09491, -0.4611, 0.08213, -0.4611, 0.08213, -0.467, 0.09491, -0.467, 0.09491, -0.4611, 0.1077, -0.467, 0.09491, -0.4611, 0.09491, -0.467, 0.1077, -0.467, 0.1077, -0.4611, 0.09491, -0.4611, 0.7147, -0.188, 0.7064, -0.2122, 0.7147, -0.2122, 0.7147, -0.188, 0.7065, -0.188, 0.7064, -0.2122, 0.7144, -0.06737, 0.7062, -0.09152, 0.7144, -0.0915, 0.7144, -0.06737, 0.7062, -0.06739, 0.7062, -0.09152, 0.7737, -0.4204, 0.7786, -0.365, 0.7737, -0.365, 0.7737, -0.4204, 0.7786, -0.4204, 0.7786, -0.365, 0.6759, -0.4538, 0.6492, -0.4872, 0.6759, -0.4872, 0.6759, -0.4538, 0.6492, -0.4538, 0.6492, -0.4872, 0.6492, -0.4538, 0.6759, -0.4204, 0.6492, -0.4204, 0.6492, -0.4538, 0.6759, -0.4538, 0.6759, -0.4204, 0.7592, -0.4204, 0.764, -0.365, 0.7592, -0.365, 0.7592, -0.4204, 0.764, -0.4204, 0.764, -0.365, 0.7689, -0.365, 0.764, -0.4204, 0.7689, -0.4204, 0.7689, -0.365, 0.764, -0.365, 0.764, -0.4204, 0.7737, -0.365, 0.7689, -0.4204, 0.7737, -0.4204, 0.7737, -0.365, 0.7689, -0.365, 0.7689, -0.4204, 0.7786, -0.4204, 0.7835, -0.365, 0.7786, -0.365, 0.7786, -0.4204, 0.7835, -0.4204, 0.7835, -0.365, 0.5244, -0.4498, 0.5297, -0.4697, 0.5443, -0.4551, 0.5443, -0.4551, 0.5297, -0.4697, 0.5497, -0.4751, 0.5351, -0.4896, 0.5497, -0.4751, 0.5297, -0.4697, 0.5151, -0.4843, 0.5351, -0.4896, 0.5297, -0.4697, 0.5151, -0.4843, 0.5297, -0.4697, 0.5098, -0.4644, 0.5098, -0.4644, 0.5297, -0.4697, 0.5244, -0.4498, 0.009489, -0.9249, 0.03542, -0.9118, 0.009489, -0.9118, 0.009489, -0.9249, 0.03542, -0.9249, 0.03542, -0.9118, 0.009489, -0.938, 0.03542, -0.9249, 0.009489, -0.9249, 0.009489, -0.938, 0.03542, -0.938, 0.03542, -0.9249, 0.8896, -0.4016, 0.8896, -0.03305, 0.8574, -0.03305, 0.8896, -0.4016, 0.8574, -0.03305, 0.8574, -0.4016, 0.8209, -0.4016, 0.8574, -0.4016, 0.8574, -0.03305, 0.8209, -0.4016, 0.8574, -0.03305, 0.8209, -0.03305, 0.8209, -0.03305, 0.7887, -0.4016, 0.8209, -0.4016, 0.8209, -0.03305, 0.7887, -0.03305, 0.7887, -0.4016, 0.08203, -0.1946, 0.06233, -0.1233, 0.06233, -0.1946, 0.08203, -0.1946, 0.08203, -0.1233, 0.06233, -0.1233, 0.1017, -0.1946, 0.08203, -0.1233, 0.08203, -0.1946, 0.1017, -0.1946, 0.1017, -0.1233, 0.08203, -0.1233, 0.003217, -0.1233, 0.003217, -0.1946, 0.02292, -0.1946, 0.003217, -0.1233, 0.02292, -0.1946, 0.02292, -0.1233, 0.04262, -0.1946, 0.02292, -0.1233, 0.02292, -0.1946, 0.04262, -0.1946, 0.04262, -0.1233, 0.02292, -0.1233, 0.536, -0.8714, 0.536, -0.8443, 0.5314, -0.8417, 0.5594, -0.8255, 0.5314, -0.8417, 0.536, -0.8443, 0.5594, -0.8255, 0.536, -0.8443, 0.5594, -0.8307, 0.5594, -0.8307, 0.5874, -0.8417, 0.5594, -0.8255, 0.5594, -0.8307, 0.5828, -0.8443, 0.5874, -0.8417, 0.5828, -0.8714, 0.5874, -0.8417, 0.5828, -0.8443, 0.5828, -0.8714, 0.5874, -0.874, 0.5874, -0.8417, 0.5874, -0.874, 0.5828, -0.8714, 0.5594, -0.8849, 0.5874, -0.874, 0.5594, -0.8849, 0.5594, -0.8901, 0.5314, -0.874, 0.5594, -0.8901, 0.5594, -0.8849, 0.5314, -0.874, 0.5594, -0.8849, 0.536, -0.8714, 0.536, -0.8714, 0.5314, -0.8417, 0.5314, -0.874, 0.08203, -0.1946, 0.06233, -0.1233, 0.06233, -0.1946, 0.08203, -0.1946, 0.08203, -0.1233, 0.06233, -0.1233, 0.1017, -0.1946, 0.08203, -0.1233, 0.08203, -0.1946, 0.1017, -0.1946, 0.1017, -0.1233, 0.08203, -0.1233, 0.4695, -0.4143, 0.4641, -0.4346, 0.4844, -0.4292, 0.4789, -0.4495, 0.4844, -0.4292, 0.4641, -0.4346, 0.4586, -0.455, 0.4789, -0.4495, 0.4641, -0.4346, 0.4641, -0.4346, 0.4437, -0.4401, 0.4586, -0.455, 0.4437, -0.4401, 0.4641, -0.4346, 0.4492, -0.4197, 0.4641, -0.4346, 0.4695, -0.4143, 0.4492, -0.4197, 0.08846, -0.4671, 0.07569, -0.4613, 0.07569, -0.4671, 0.08846, -0.4671, 0.08846, -0.4613, 0.07569, -0.4613, 0.1012, -0.4671, 0.08846, -0.4613, 0.08846, -0.4671, 0.1012, -0.4671, 0.1012, -0.4613, 0.08846, -0.4613, 0.114, -0.4671, 0.1012, -0.4613, 0.1012, -0.4671, 0.114, -0.4671, 0.114, -0.4613, 0.1012, -0.4613, 0.1268, -0.4671, 0.114, -0.4613, 0.114, -0.4671, 0.1268, -0.4671, 0.1268, -0.4613, 0.114, -0.4613, 0.5098, -0.4644, 0.5297, -0.4697, 0.5244, -0.4498, 0.5244, -0.4498, 0.5297, -0.4697, 0.5443, -0.4551, 0.5443, -0.4551, 0.5297, -0.4697, 0.5497, -0.4751, 0.5351, -0.4896, 0.5497, -0.4751, 0.5297, -0.4697, 0.5151, -0.4843, 0.5351, -0.4896, 0.5297, -0.4697, 0.5151, -0.4843, 0.5297, -0.4697, 0.5098, -0.4644, 0.4458, -0.4451, 0.4641, -0.4346, 0.4458, -0.4241, 0.4458, -0.4241, 0.4641, -0.4346, 0.4641, -0.4136, 0.4641, -0.4136, 0.4641, -0.4346, 0.4823, -0.4241, 0.4823, -0.4241, 0.4641, -0.4346, 0.4823, -0.4451, 0.4823, -0.4451, 0.4641, -0.4346, 0.4641, -0.4557, 0.4641, -0.4557, 0.4641, -0.4346, 0.4458, -0.4451, 0.5463, -0.8647, 0.5593, -0.8572, 0.5463, -0.8497, 0.5463, -0.8497, 0.5593, -0.8572, 0.5593, -0.8422, 0.5593, -0.8422, 0.5593, -0.8572, 0.5723, -0.8497, 0.5723, -0.8497, 0.5593, -0.8572, 0.5723, -0.8647, 0.5723, -0.8647, 0.5593, -0.8572, 0.5593, -0.8722, 0.5593, -0.8722, 0.5593, -0.8572, 0.5463, -0.8647])
me_laser_emitter_center_reference_lod2.materials.append(mat_laser_emitter)
me_laser_emitter_center_reference_lod2.materials.append(mat_wall_glass)
me_laser_emitter_center_reference_lod2.use_remesh_preserve_volume = False
me_laser_emitter_center_reference_lod2.use_remesh_preserve_attributes = False
me_laser_emitter_center_reference_lod2.use_mirror_vertex_groups = False
me_laser_emitter_center_reference_lod2.update()
me_laser_emitter_center_reference_lod3 = bpy.data.meshes.new('laser_emitter_center_reference_lod3')
me_laser_emitter_center_reference_lod3.from_pydata([(18.74, 13.71, 1.264), (17.36, 13.71, 1.228), (17.42, 13.71, -1.168), (-17.29, 13.71, 1.275), (-17.29, -13.48, 1.275), (-16.54, 13.71, 0.1068), (-17.18, 13.71, -1.12), (-18.57, 13.71, -1.178), (-17.18, -13.48, -1.12), (17.42, -13.48, -1.168), (16.7, 13.71, 0.0124), (17.36, -13.48, 1.228), (16.86, -13.48, 0.7089), (19.3, -13.48, -0.6119), (18.8, -13.48, -1.131), (18.8, 13.71, -1.131), (19.46, 13.71, 0.08452), (0.0, 12.0, -3.33), (2.606, 12.0, -1.665), (2.606, -15.04, -1.665), (2.606, 12.0, 1.665), (-16.76, -13.48, 0.7902), (-16.54, -13.48, 0.1068), (-16.7, -13.48, -0.5923), (-19.15, -13.48, 0.6892), (-18.67, -13.48, 1.217), (-18.67, 13.71, 1.217), (-19.31, 13.71, -0.009835), (-19.31, -13.48, -0.009836), (-19.09, -13.48, -0.6933), (-18.57, -13.48, -1.178), (18.74, -13.48, 1.264), (16.7, -13.48, 0.0124), (19.26, -13.48, 0.7713), (19.46, -13.48, 0.08452), (16.9, -13.48, -0.6744), (-2.07, -15.15, -1.323), (-2.606, -15.04, 1.665), (-2.606, -15.04, -1.665), (0.0, -15.15, -2.646), (0.0, -15.04, -3.33), (2.07, -15.15, -1.323), (2.606, -15.04, 1.665), (2.07, -15.15, 1.323), (0.0, -15.15, 2.646), (0.0, -15.04, 3.33), (-2.07, -15.15, 1.323), (-2.606, 12.0, -1.665), (-2.606, 12.0, 1.665), (0.0, 12.0, 3.33), (12.23, -21.27, 0.1181)], [], [(0, 11, 31), (0, 1, 11), (14, 2, 15), (14, 9, 2), (4, 21, 22), (4, 5, 3), (4, 22, 5), (22, 6, 5), (22, 8, 6), (22, 23, 8), (7, 8, 30), (7, 6, 8), (26, 4, 3), (26, 25, 4), (32, 9, 35), (32, 2, 9), (32, 10, 2), (32, 1, 10), (32, 11, 1), (32, 12, 11), (15, 13, 14), (15, 34, 13), (15, 16, 34), (16, 33, 34), (16, 31, 33), (16, 0, 31), (19, 40, 17), (19, 17, 18), (18, 42, 19), (18, 20, 42), (49, 42, 20), (49, 45, 42), (25, 24, 4), (28, 4, 24), (28, 21, 4), (29, 21, 28), (29, 22, 21), (22, 29, 30), (22, 30, 23), (23, 30, 8), (26, 24, 25), (26, 28, 24), (26, 27, 28), (7, 28, 27), (7, 29, 28), (7, 30, 29), (11, 12, 31), (32, 31, 12), (32, 33, 31), (35, 33, 32), (35, 34, 33), (34, 35, 9), (34, 9, 13), (13, 9, 14), (45, 37, 46), (36, 46, 37), (36, 37, 38), (38, 39, 36), (38, 40, 39), (19, 39, 40), (19, 41, 39), (41, 19, 42), (41, 42, 43), (44, 43, 42), (44, 42, 45), (45, 46, 44), (17, 40, 38), (17, 38, 47), (48, 47, 38), (48, 38, 37), (37, 49, 48), (37, 45, 49)])
me_laser_emitter_center_reference_lod3.polygons.foreach_set('use_smooth', [True] * 72)
_uv = me_laser_emitter_center_reference_lod3.uv_layers.new(name='UVMap')
_uv.uv.foreach_set('vector', [0.7692, -0.3107, 0.7782, -0.07216, 0.7692, -0.07216, 0.7692, -0.3107, 0.7782, -0.3107, 0.7782, -0.07216, 0.7512, -0.07216, 0.7422, -0.3107, 0.7512, -0.3107, 0.7512, -0.07216, 0.7422, -0.07216, 0.7422, -0.3107, 0.7692, -0.07216, 0.7647, -0.07216, 0.7602, -0.07216, 0.7692, -0.07216, 0.7602, -0.3107, 0.7692, -0.3107, 0.7692, -0.07216, 0.7602, -0.07216, 0.7602, -0.3107, 0.7602, -0.07216, 0.7512, -0.3107, 0.7602, -0.3107, 0.7602, -0.07216, 0.7512, -0.07216, 0.7512, -0.3107, 0.7602, -0.07216, 0.7557, -0.07216, 0.7512, -0.07216, 0.7422, -0.3107, 0.7512, -0.07216, 0.7422, -0.07216, 0.7422, -0.3107, 0.7512, -0.3107, 0.7512, -0.07216, 0.7782, -0.3107, 0.7692, -0.07216, 0.7692, -0.3107, 0.7782, -0.3107, 0.7782, -0.07216, 0.7692, -0.07216, 0.7332, -0.07216, 0.7422, -0.07216, 0.7377, -0.07216, 0.7332, -0.07216, 0.7422, -0.3107, 0.7422, -0.07216, 0.7332, -0.07216, 0.7332, -0.3107, 0.7422, -0.3107, 0.7332, -0.07216, 0.7242, -0.3107, 0.7332, -0.3107, 0.7332, -0.07216, 0.7242, -0.07216, 0.7242, -0.3107, 0.7332, -0.07216, 0.7287, -0.07216, 0.7242, -0.07216, 0.7512, -0.3107, 0.7557, -0.07216, 0.7512, -0.07216, 0.7512, -0.3107, 0.7602, -0.07216, 0.7557, -0.07216, 0.7512, -0.3107, 0.7602, -0.3107, 0.7602, -0.07216, 0.7602, -0.3107, 0.7647, -0.07216, 0.7602, -0.07216, 0.7602, -0.3107, 0.7692, -0.07216, 0.7647, -0.07216, 0.7602, -0.3107, 0.7692, -0.3107, 0.7692, -0.07216, 0.9217, -0.03305, 0.8896, -0.03305, 0.8896, -0.4016, 0.9217, -0.03305, 0.8896, -0.4016, 0.9217, -0.4016, 0.9217, -0.4016, 0.9582, -0.03305, 0.9217, -0.03305, 0.9217, -0.4016, 0.9582, -0.4016, 0.9582, -0.03305, 0.9904, -0.4016, 0.9582, -0.03305, 0.9582, -0.4016, 0.9904, -0.4016, 0.9904, -0.03305, 0.9582, -0.03305, 0.3094, -0.3771, 0.2978, -0.3837, 0.3342, -0.3837, 0.2912, -0.3953, 0.3342, -0.3837, 0.2978, -0.3837, 0.2912, -0.3953, 0.3409, -0.3953, 0.3342, -0.3837, 0.2912, -0.4086, 0.3409, -0.3953, 0.2912, -0.3953, 0.2912, -0.4086, 0.3409, -0.4086, 0.3409, -0.3953, 0.3409, -0.4086, 0.2912, -0.4086, 0.2978, -0.4201, 0.3409, -0.4086, 0.2978, -0.4201, 0.3342, -0.4201, 0.3342, -0.4201, 0.2978, -0.4201, 0.3227, -0.4268, 0.7242, -0.3107, 0.7287, -0.07216, 0.7242, -0.07216, 0.7242, -0.3107, 0.7332, -0.07216, 0.7287, -0.07216, 0.7242, -0.3107, 0.7332, -0.3107, 0.7332, -0.07216, 0.7422, -0.3107, 0.7332, -0.07216, 0.7332, -0.3107, 0.7422, -0.3107, 0.7377, -0.07216, 0.7332, -0.07216, 0.7422, -0.3107, 0.7422, -0.07216, 0.7377, -0.07216, 0.3094, -0.3771, 0.2978, -0.3837, 0.3342, -0.3837, 0.2912, -0.3953, 0.3342, -0.3837, 0.2978, -0.3837, 0.2912, -0.3953, 0.3409, -0.3953, 0.3342, -0.3837, 0.2912, -0.4086, 0.3409, -0.3953, 0.2912, -0.3953, 0.2912, -0.4086, 0.3409, -0.4086, 0.3409, -0.3953, 0.3409, -0.4086, 0.2912, -0.4086, 0.2978, -0.4201, 0.3409, -0.4086, 0.2978, -0.4201, 0.3342, -0.4201, 0.3342, -0.4201, 0.2978, -0.4201, 0.3227, -0.4268, 0.5594, -0.8255, 0.5314, -0.8417, 0.536, -0.8443, 0.536, -0.8714, 0.536, -0.8443, 0.5314, -0.8417, 0.536, -0.8714, 0.5314, -0.8417, 0.5314, -0.874, 0.5314, -0.874, 0.5594, -0.8849, 0.536, -0.8714, 0.5314, -0.874, 0.5594, -0.8901, 0.5594, -0.8849, 0.5874, -0.874, 0.5594, -0.8849, 0.5594, -0.8901, 0.5874, -0.874, 0.5828, -0.8714, 0.5594, -0.8849, 0.5828, -0.8714, 0.5874, -0.874, 0.5874, -0.8417, 0.5828, -0.8714, 0.5874, -0.8417, 0.5828, -0.8443, 0.5594, -0.8307, 0.5828, -0.8443, 0.5874, -0.8417, 0.5594, -0.8307, 0.5874, -0.8417, 0.5594, -0.8255, 0.5594, -0.8255, 0.536, -0.8443, 0.5594, -0.8307, 0.8896, -0.4016, 0.8896, -0.03305, 0.8574, -0.03305, 0.8896, -0.4016, 0.8574, -0.03305, 0.8574, -0.4016, 0.8209, -0.4016, 0.8574, -0.4016, 0.8574, -0.03305, 0.8209, -0.4016, 0.8574, -0.03305, 0.8209, -0.03305, 0.8209, -0.03305, 0.7887, -0.4016, 0.8209, -0.4016, 0.8209, -0.03305, 0.7887, -0.03305, 0.7887, -0.4016])
me_laser_emitter_center_reference_lod3.materials.append(mat_laser_emitter)
me_laser_emitter_center_reference_lod3.materials.append(mat_wall_glass)
me_laser_emitter_center_reference_lod3.use_remesh_preserve_volume = False
me_laser_emitter_center_reference_lod3.use_remesh_preserve_attributes = False
me_laser_emitter_center_reference_lod3.use_mirror_vertex_groups = False
me_laser_emitter_center_reference_lod3.update()
arm_laser_emitter_center_qc_skeleton = bpy.data.armatures.new('laser_emitter_center.qc_skeleton')  # bones are not reproduced

# ---- objects
ob_pipe_qc_skeleton = bpy.data.objects.new('pipe.qc_skeleton', arm_laser_emitter_center_qc_skeleton)
ob_pipe_reference = bpy.data.objects.new('pipe_reference', me_laser_emitter_center_reference)
ob_pipe_reference_lod2 = bpy.data.objects.new('pipe_reference_lod2', me_laser_emitter_center_reference_lod2)
ob_pipe_reference_lod3 = bpy.data.objects.new('pipe_reference_lod3', me_laser_emitter_center_reference_lod3)

# ---- transforms, parenting, visibility, modifiers, constraints
ob_pipe_qc_skeleton.location = (0.0, 0.0, 0.0)
ob_pipe_qc_skeleton.show_in_front = True
ob_pipe_qc_skeleton.lineart.crease_threshold = 0.0
ob_pipe_reference.parent = ob_pipe_qc_skeleton
ob_pipe_reference.location = (0.0, 0.0, 0.0)
ob_pipe_reference.lineart.crease_threshold = 0.0
_vg = ob_pipe_reference.vertex_groups.new(name='Scene_Root')
_vg = ob_pipe_reference.vertex_groups.new(name='root')
_vg.add([0, 1, 2, 3, 4, 5, 6, 7, 8, 9, 10, 11, 12, 13, 14, 15, 16, 17, 18, 19, 20, 21, 22, 23, 24, 25, 26, 27, 28, 29, 30, 31, 32, 33, 34, 35, 36, 37, 38, 39, 40, 41, 42, 43, 44, 45, 46, 47, 48, 49, 50, 51, 52, 53, 54, 55, 56, 57, 58, 59, 60, 61, 62, 63, 64, 65, 66, 67, 68, 69, 70, 71, 72, 73, 74, 75, 76, 77, 78, 79, 80, 81, 82, 83, 84, 85, 86, 87, 88, 89, 90, 91, 92, 93, 94, 95, 96, 97, 98, 99, 100, 101, 102, 103, 104, 105, 106, 107, 108, 109, 110, 111, 112, 113, 114, 115, 116, 117, 118, 119, 120, 121, 122, 123, 124, 125, 126, 127, 128, 129, 130, 131, 132, 133, 134, 135, 136, 137, 138, 139, 140, 141, 142, 143, 144, 145, 146, 147, 148, 149, 150, 151, 152, 153, 154, 155, 156, 157, 158, 159, 160, 161, 162, 163, 164, 165, 166, 167, 168, 169, 170, 171, 172, 173, 174, 175, 176, 177, 178, 179, 180, 181, 182, 183, 184, 185, 186, 187, 188, 189, 190, 191, 192, 193, 194, 195, 196, 197, 198, 199, 200, 201, 202, 203, 204, 205, 206, 207, 208, 209, 210, 211, 212, 213, 214, 215, 216, 217, 218, 219, 220, 221, 222, 223, 224, 225, 226, 227, 228, 229, 230, 231, 232, 233, 234, 235, 236, 237, 238, 239, 240, 241, 242, 243, 244, 245, 246, 247, 248, 249, 250, 251, 252, 253, 254, 255, 256, 257, 258, 259, 260, 261, 262, 263, 264, 265, 266, 267, 268, 269, 270, 271, 272, 273, 274, 275, 276, 277, 278, 279, 280, 281, 282, 283, 284, 285, 286, 287, 288, 289, 290, 291, 292, 293, 294, 295, 296, 297, 298, 299, 300, 301, 302, 303, 304, 305, 306, 307, 308, 309, 310, 311, 312, 313, 314, 315, 316, 317, 318, 319, 320, 321, 322, 323, 324, 325, 326, 327, 328, 329, 330, 331, 332, 333, 334, 335, 336, 337, 338, 339, 340, 341, 342, 343, 344, 345, 346, 347, 348, 349, 350, 351, 352, 353, 354, 355, 356, 357, 358, 359, 360, 361, 362, 363, 364, 365, 366, 367, 368, 369, 370, 371, 372, 373, 374, 375, 376, 377, 378, 379, 380, 381, 382, 383, 384, 385, 386, 387, 388, 389, 390, 391, 392, 393, 394, 395, 396, 397, 398, 399, 400, 401, 402, 403, 404, 405, 406, 407, 408, 409, 410, 411, 412, 413, 414, 415, 416, 417, 418, 419, 420, 421, 422, 423, 424, 425, 426, 427, 428, 429, 430, 431, 432, 433, 434, 435, 436, 437, 438, 439, 440, 441, 442, 443, 444, 445, 446, 447, 448, 449, 450, 451, 452, 453, 454, 455, 456, 457, 458, 459, 460, 461, 462, 463, 464, 465, 466, 467, 468, 469, 470, 471, 472, 473, 474, 475, 476, 477, 478, 479, 480, 481, 482, 483, 484, 485, 486, 487, 488, 489, 490, 491, 492, 493, 494, 495, 496, 497, 498, 499, 500, 501, 502, 503, 504, 505, 506, 507, 508, 509, 510, 511, 512, 513, 514, 515, 516, 517, 518, 519, 520, 521, 522, 523, 524, 525, 526, 527, 528, 529, 530, 531, 532, 533, 534, 535, 536, 537, 538, 539, 540, 541, 542, 543, 544, 545, 546, 547, 548, 549, 550, 551, 552, 553, 554, 555, 556, 557, 558, 559, 560, 561, 562, 563, 564, 565, 566, 567, 568, 569, 570, 571, 572, 573, 574, 575, 576, 577, 578, 579, 580, 581, 582, 583, 584, 585, 586, 587, 588, 589, 590, 591, 592, 593, 594, 595, 596, 597, 598, 599, 600, 601, 602, 603, 604, 605, 606, 607, 608, 609, 610, 611, 612, 613, 614, 615, 616, 617, 618, 619, 620, 621, 622, 623, 624, 625, 626, 627, 628, 629, 630, 631, 632, 633, 634, 635, 636, 637, 638, 639, 640, 641, 642, 643, 644, 645, 646, 647, 648, 649, 650, 651, 652, 653, 654, 655, 656, 657, 658, 659, 660, 661, 662, 663, 664, 665, 666, 667, 668, 669, 670, 671, 672, 673, 674, 675, 676, 677, 678, 679, 680, 681, 682, 683, 684, 685, 686, 687, 688, 689, 690, 691, 692, 693, 694, 695, 696, 697, 698, 699, 700, 701, 702, 703, 704, 705, 706, 707, 708, 709, 710, 711, 712, 713, 714, 715, 716, 717, 718, 719, 720, 721, 722, 723, 724, 725, 726, 727, 728, 729, 730, 731, 732, 733, 734, 735, 736, 737, 738, 739, 740, 741, 742, 743, 744, 745, 746, 747, 748, 749, 750, 751, 752, 753, 754, 755, 756, 757, 758, 759, 760, 761, 762, 763, 764, 765, 766, 767, 768, 769, 770, 771, 772, 773, 774, 775, 776, 777, 778, 779, 780, 781, 782, 783, 784, 785, 786, 787, 788, 789, 790, 791, 792, 793, 794, 795, 796, 797, 798, 799, 800, 801, 802, 803, 804, 805, 806, 807, 808, 809, 810, 811, 812, 813, 814, 815, 816, 817, 818, 819, 820, 821, 822, 823, 824, 825, 826, 827, 828, 829, 830, 831, 832, 833, 834, 835, 836, 837, 838, 839, 840, 841, 842, 843, 844, 845, 846, 847, 848, 849, 850, 851, 852, 853, 854, 855, 856, 857, 858, 859, 860, 861, 862, 863, 864, 865, 866, 867, 868, 869, 870, 871, 872, 873, 874, 875, 876, 877, 878, 879, 880, 881, 882, 883, 884, 885, 886, 887, 888, 889, 890, 891, 892, 893, 894, 895, 896, 897, 898, 899, 900, 901, 902, 903, 904, 905, 906, 907, 908, 909, 910, 911, 912, 913, 914, 915, 916, 917, 918, 919, 920, 921, 922, 923, 924, 925, 926, 927, 928, 929, 930, 931, 932, 933, 934, 935, 936, 937, 938, 939, 940, 941, 942, 943, 944, 945, 946, 947, 948, 949, 950, 951, 952, 953, 954, 955, 956, 957, 958, 959, 960, 961, 962, 963, 964, 965, 966, 967, 968, 969, 970, 971, 972, 973, 974, 975, 976, 977, 978, 979, 980, 981, 982, 983, 984, 985, 986, 987, 988, 989, 990, 991, 992, 993, 994, 995, 996, 997, 998, 999, 1000, 1001, 1002], 1.0, 'REPLACE')
_vg = ob_pipe_reference.vertex_groups.new(name='body')
_vg = ob_pipe_reference.vertex_groups.new(name='lens')
_m = ob_pipe_reference.modifiers.new('Armature', 'ARMATURE')
_m.object = ob_pipe_qc_skeleton
ob_pipe_reference_lod2.parent = ob_pipe_qc_skeleton
ob_pipe_reference_lod2.location = (0.0, 0.0, 0.0)
ob_pipe_reference_lod2.lineart.crease_threshold = 0.0
_vg = ob_pipe_reference_lod2.vertex_groups.new(name='Scene_Root')
_vg = ob_pipe_reference_lod2.vertex_groups.new(name='root')
_vg.add([0, 1, 2, 3, 4, 5, 6, 7, 8, 9, 10, 11, 12, 13, 14, 15, 16, 17, 18, 19, 20, 21, 22, 23, 24, 25, 26, 27, 28, 29, 30, 31, 32, 33, 34, 35, 36, 37, 38, 39, 40, 41, 42, 43, 44, 45, 46, 47, 48, 49, 50, 51, 52, 53, 54, 55, 56, 57, 58, 59, 60, 61, 62, 63, 64, 65, 66, 67, 68, 69, 70, 71, 72, 73, 74, 75, 76, 77, 78, 79, 80, 81, 82, 83, 84, 85, 86, 87, 88, 89, 90, 91, 92, 93, 94, 95, 96, 97, 98, 99, 100, 101, 102, 103, 104, 105, 106, 107, 108, 109, 110, 111, 112, 113, 114, 115, 116, 117, 118, 119, 120, 121, 122, 123, 124, 125, 126, 127, 128, 129, 130, 131, 132, 133, 134, 135, 136, 137, 138, 139, 140, 141, 142, 143, 144, 145, 146, 147, 149, 150, 151, 152, 153, 154, 155, 156, 157, 158, 159, 160, 161, 162, 163, 164, 165, 166, 167, 168, 169, 170, 171, 172, 173, 174, 175, 176, 177, 178, 179, 180, 181, 182, 183, 184, 185, 186, 187, 188, 189, 190, 191], 1.0, 'REPLACE')
_vg = ob_pipe_reference_lod2.vertex_groups.new(name='body')
_vg = ob_pipe_reference_lod2.vertex_groups.new(name='lens')
_m = ob_pipe_reference_lod2.modifiers.new('Armature', 'ARMATURE')
_m.object = ob_pipe_qc_skeleton
ob_pipe_reference_lod3.parent = ob_pipe_qc_skeleton
ob_pipe_reference_lod3.location = (0.0, 0.0, 0.0)
ob_pipe_reference_lod3.lineart.crease_threshold = 0.0
_vg = ob_pipe_reference_lod3.vertex_groups.new(name='Scene_Root')
_vg = ob_pipe_reference_lod3.vertex_groups.new(name='root')
_vg.add([0, 1, 2, 3, 4, 5, 6, 7, 8, 9, 10, 11, 12, 13, 14, 15, 16, 17, 18, 19, 20, 21, 22, 23, 24, 25, 26, 27, 28, 29, 30, 31, 32, 33, 34, 35, 36, 37, 38, 39, 40, 41, 42, 43, 44, 45, 46, 47, 48, 49], 1.0, 'REPLACE')
_vg = ob_pipe_reference_lod3.vertex_groups.new(name='body')
_vg = ob_pipe_reference_lod3.vertex_groups.new(name='lens')
_m = ob_pipe_reference_lod3.modifiers.new('Armature', 'ARMATURE')
_m.object = ob_pipe_qc_skeleton

# ---- collection membership
col_collection_1.objects.link(ob_pipe_qc_skeleton)
col_collection_1.objects.link(ob_pipe_reference)
col_collection_3.objects.link(ob_pipe_reference_lod2)
col_collection_4.objects.link(ob_pipe_reference_lod3)
col_collection_11.objects.link(ob_pipe_qc_skeleton)

# ---- scene / render settings (as saved in the file)
scene.frame_start = 0; scene.frame_end = 0; scene.frame_set(0)
scene.render.engine = 'BLENDER_EEVEE_NEXT'
scene.render.resolution_percentage = 50
scene.render.dither_intensity = 0.0
scene.cycles.use_denoising = False
scene.cycles.samples = 10
scene.cycles.sampling_pattern = 'TABULATED_SOBOL'
scene.cycles.light_sampling_threshold = 0.0
scene.cycles.use_adaptive_sampling = False
scene.cycles.use_light_tree = False
scene.cycles.blur_glossy = 0.0
scene.cycles.pixel_filter_type = 'GAUSSIAN'
scene.cycles.sample_clamp_indirect = 0.0
scene.view_settings.view_transform = 'Standard'
bpy.context.view_layer.update()

# ---- added for rendering (the .blend has no active camera and no usable light): camera, sun
cam_auto = bpy.data.cameras.new('AutoCamera')
cam_auto.lens = 50.0
cam_auto.sensor_width = 36.0
cam_auto.clip_end = 1646.97
ob_auto_camera = bpy.data.objects.new('AutoCamera', cam_auto)
scene.collection.objects.link(ob_auto_camera)
ob_auto_camera.location = (93.8449, -121.158, 75.076)
ob_auto_camera.rotation_euler = (1.09748, -7.21219e-08, 0.694738)
scene.camera = ob_auto_camera
light_auto_sun = bpy.data.lights.new('AutoSun', 'SUN')
light_auto_sun.energy = 3.0
light_auto_sun.angle = 0.0523599
ob_auto_sun = bpy.data.objects.new('AutoSun', light_auto_sun)
scene.collection.objects.link(ob_auto_sun)
ob_auto_sun.rotation_euler = (0.872665, 0.174533, 0.523599)
bpy.context.view_layer.update()
